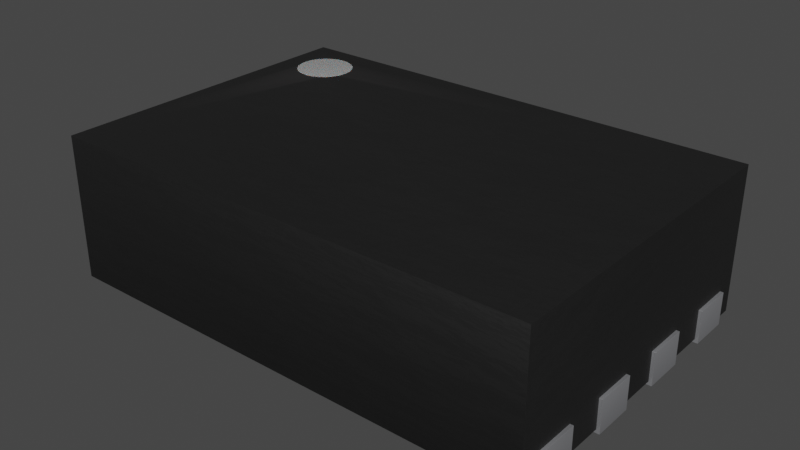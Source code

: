 # Source: DFN-8-1EP_3x2mm_P0.5mm_EP1.36x1.46mm.blend  (saved by Blender 3.2.14; exported with 4.5.12 LTS)
import bpy
from mathutils import Matrix  # noqa: F401  (used for matrix-valued properties, if any)

bpy.ops.wm.read_factory_settings(use_empty=True)
scene = bpy.context.scene
scene.name = 'Scene'

# ---- collections
col_collection = bpy.data.collections.new('Collection'); scene.collection.children.link(col_collection)

# ---- materials (node trees are filled in below, after node groups)
mat_metal_pins = bpy.data.materials.new('metal_pins')
mat_metal_pins.use_transparent_shadow = False
mat_metal_pins.preview_render_type = 'CUBE'
mat_white_markings = bpy.data.materials.new('white_markings')
mat_white_markings.use_transparent_shadow = False
mat_white_markings.preview_render_type = 'FLAT'
mat_plastic_chip_detailed = bpy.data.materials.new('plastic_chip_detailed')
mat_plastic_chip_detailed.use_transparent_shadow = False
mat_plastic_chip_detailed.preview_render_type = 'CUBE'

# ---- node groups
ng_auto_smooth = bpy.data.node_groups.new('Auto Smooth', 'GeometryNodeTree')
_s = ng_auto_smooth.interface.new_socket(name='Geometry', in_out='OUTPUT', socket_type='NodeSocketGeometry')
_s = ng_auto_smooth.interface.new_socket(name='Geometry', in_out='INPUT', socket_type='NodeSocketGeometry')
_s = ng_auto_smooth.interface.new_socket(name='Angle', in_out='INPUT', socket_type='NodeSocketFloat')
_s.subtype = 'ANGLE'
_s.min_value = 0.0
_s.max_value = 3.142
ng_auto_smooth.is_modifier = True
_N = ng_auto_smooth.nodes; _L = ng_auto_smooth.links
n0 = _N.new('NodeGroupOutput'); n0.name = 'Group Output'; n0.location = (480, -100)
n1 = _N.new('NodeGroupInput'); n1.name = 'Group Input'; n1.location = (-420, -300)
n2 = _N.new('NodeGroupInput'); n2.name = 'Group Input.001'; n2.location = (-60, -100)
n3 = _N.new('GeometryNodeSetShadeSmooth'); n3.name = 'Set Shade Smooth'; n3.location = (120, -100)
n3.domain = 'EDGE'
n4 = _N.new('GeometryNodeSetShadeSmooth'); n4.name = 'Set Shade Smooth.001'; n4.location = (300, -100)
n5 = _N.new('GeometryNodeInputMeshEdgeAngle'); n5.name = 'Edge Angle'; n5.location = (-420, -220)
n6 = _N.new('GeometryNodeInputEdgeSmooth'); n6.name = 'Is Edge Smooth'; n6.location = (-60, -160)
n7 = _N.new('GeometryNodeInputShadeSmooth'); n7.name = 'Is Face Smooth'; n7.location = (-240, -340)
n8 = _N.new('FunctionNodeBooleanMath'); n8.name = 'Boolean Math'; n8.location = (-60, -220)
n9 = _N.new('FunctionNodeCompare'); n9.name = 'Compare'; n9.location = (-240, -180)
n9.operation = 'LESS_EQUAL'
_L.new(n5.outputs[0], n9.inputs[0])
_L.new(n4.outputs[0], n0.inputs[0])
_L.new(n1.outputs[1], n9.inputs[1])
_L.new(n9.outputs[0], n8.inputs[0])
_L.new(n7.outputs[0], n8.inputs[1])
_L.new(n2.outputs[0], n3.inputs[0])
_L.new(n6.outputs[0], n3.inputs[1])
_L.new(n3.outputs[0], n4.inputs[0])
_L.new(n8.outputs[0], n3.inputs[2])
n0.is_active_output = True

# ---- material node trees
mat_metal_pins.use_nodes = True; mat_metal_pins.node_tree.nodes.clear()
_N = mat_metal_pins.node_tree.nodes; _L = mat_metal_pins.node_tree.links
n0 = _N.new('ShaderNodeMapping'); n0.name = 'Mapping'; n0.location = (-1447, -91)
n0.inputs[3].default_value = (4.8, 1.2, 1.1)
n1 = _N.new('ShaderNodeBsdfPrincipled'); n1.name = 'Principled BSDF'; n1.location = (-560, 254)
n1.distribution = 'GGX'
n1.subsurface_method = 'BURLEY'
n1.inputs[1].default_value = 0.7818
n1.inputs[2].default_value = 0.2886
n1.inputs[3].default_value = 1.45
n1.inputs[13].default_value = 0.0
n1.inputs[27].default_value = (0.0, 0.0, 0.0, 1.0)
n1.inputs[28].default_value = 1.0
n2 = _N.new('ShaderNodeOutputMaterial'); n2.name = 'Material Output.002'; n2.location = (-205, 253)
n2.width = 213
n3 = _N.new('ShaderNodeTexNoise'); n3.name = 'Noise Texture.002'; n3.location = (-1228, -73)
n3.inputs[2].default_value = 0.1
n3.inputs[3].default_value = 7.0
n3.inputs[4].default_value = 0.6
n3.inputs[8].default_value = 0.4
n4 = _N.new('ShaderNodeTexCoord'); n4.name = 'Texture Coordinate'; n4.location = (-1636, -116)
n5 = _N.new('ShaderNodeMix'); n5.name = 'Mix.001'; n5.location = (-921, 45)
n5.data_type = 'RGBA'
n5.inputs[6].default_value = (0.9398, 0.9547, 1.0, 1.0)
n5.inputs[7].default_value = (0.13, 0.1259, 0.1359, 1.0)
n6 = _N.new('ShaderNodeBump'); n6.name = 'Bump.001'; n6.location = (-1001, -227)
n6.inputs[0].default_value = 0.05
n6.inputs[1].default_value = 0.01
n6.inputs[2].default_value = 1.0
_L.new(n1.outputs[0], n2.inputs[0])
_L.new(n3.outputs[0], n6.inputs[3])
_L.new(n0.outputs[0], n3.inputs[0])
_L.new(n3.outputs[0], n5.inputs[0])
_L.new(n4.outputs[3], n0.inputs[0])
_L.new(n5.outputs[2], n1.inputs[0])
_L.new(n6.outputs[0], n1.inputs[5])
n2.is_active_output = True
mat_white_markings.use_nodes = True; mat_white_markings.node_tree.nodes.clear()
_N = mat_white_markings.node_tree.nodes; _L = mat_white_markings.node_tree.links
n0 = _N.new('ShaderNodeOutputMaterial'); n0.name = 'Material Output'; n0.location = (300, 300)
n1 = _N.new('ShaderNodeBsdfPrincipled'); n1.name = 'Principled BSDF'; n1.location = (-34, 272)
n1.distribution = 'GGX'
n1.subsurface_method = 'BURLEY'
n1.inputs[1].default_value = 0.02
n1.inputs[2].default_value = 0.4636
n1.inputs[3].default_value = 1.4
n1.inputs[8].default_value = 1.0
n1.inputs[10].default_value = 0.3682
n1.inputs[13].default_value = 0.6591
n1.inputs[18].default_value = 0.2318
n1.inputs[20].default_value = 0.6709
n1.inputs[24].default_value = 0.1191
n1.inputs[27].default_value = (0.0, 0.0, 0.0, 1.0)
n1.inputs[28].default_value = 1.0
n2 = _N.new('ShaderNodeMapping'); n2.name = 'Mapping'; n2.location = (-1010, 265)
n2.inputs[3].default_value = (3.0, 1.0, 1.0)
n3 = _N.new('ShaderNodeTexCoord'); n3.name = 'Texture Coordinate'; n3.location = (-1250, 180)
n4 = _N.new('ShaderNodeBump'); n4.name = 'Bump'; n4.location = (-376, -99)
n4.inputs[0].default_value = 0.05
n4.inputs[1].default_value = 1.0
n4.inputs[2].default_value = 1.0
n5 = _N.new('ShaderNodeTexNoise'); n5.name = 'Noise Texture'; n5.location = (-662, 176)
n5.inputs[2].default_value = 88.0
n5.inputs[3].default_value = 10.8
n5.inputs[4].default_value = 0.9167
n5.inputs[8].default_value = 1.6
n6 = _N.new('ShaderNodeValToRGB'); n6.name = 'ColorRamp'; n6.location = (-354, 186)
while len(n6.color_ramp.elements) > 1: n6.color_ramp.elements.remove(n6.color_ramp.elements[-1])
n6.color_ramp.elements[0].position = 0.0; n6.color_ramp.elements[0].color = (0.2596, 0.2596, 0.2596, 1.0)
_e = n6.color_ramp.elements.new(1.0); _e.color = (0.6303, 0.6303, 0.6303, 1.0)
n7 = _N.new('ShaderNodeMix'); n7.name = 'Mix'; n7.location = (-204, 152)
n7.data_type = 'RGBA'
n7.inputs[0].default_value = 0.3682
n7.inputs[7].default_value = (0.2525, 0.2525, 0.2525, 1.0)
_L.new(n5.outputs[0], n6.inputs[0])
_L.new(n1.outputs[0], n0.inputs[0])
_L.new(n3.outputs[2], n2.inputs[0])
_L.new(n2.outputs[0], n5.inputs[0])
_L.new(n5.outputs[0], n4.inputs[3])
_L.new(n4.outputs[0], n1.inputs[5])
_L.new(n6.outputs[0], n7.inputs[6])
_L.new(n7.outputs[2], n1.inputs[0])
n0.is_active_output = True
mat_plastic_chip_detailed.use_nodes = True; mat_plastic_chip_detailed.node_tree.nodes.clear()
_N = mat_plastic_chip_detailed.node_tree.nodes; _L = mat_plastic_chip_detailed.node_tree.links
n0 = _N.new('ShaderNodeTexVoronoi'); n0.name = 'Voronoi Texture'; n0.location = (-17912, 1250)
n1 = _N.new('ShaderNodeOutputMaterial'); n1.name = 'Material Output'; n1.location = (1872, 639)
n2 = _N.new('ShaderNodeNewGeometry'); n2.name = 'Geometry'; n2.location = (961, 1090)
n3 = _N.new('ShaderNodeValToRGB'); n3.name = 'ColorRamp.007'; n3.location = (1181, 773)
while len(n3.color_ramp.elements) > 1: n3.color_ramp.elements.remove(n3.color_ramp.elements[-1])
n3.color_ramp.elements[0].position = 0.3182; n3.color_ramp.elements[0].color = (0.5119, 0.5119, 0.5119, 1.0)
_e = n3.color_ramp.elements.new(0.75); _e.color = (1.0, 0.8921, 0.9277, 1.0)
n4 = _N.new('ShaderNodeTexCoord'); n4.name = 'Texture Coordinate.001'; n4.location = (351, 244)
n5 = _N.new('ShaderNodeBump'); n5.name = 'Bump.001'; n5.location = (1139, 402)
n5.inputs[0].default_value = 0.04
n5.inputs[1].default_value = 1.0
n5.inputs[2].default_value = 1.0
n6 = _N.new('ShaderNodeBsdfPrincipled'); n6.name = 'Principled BSDF'; n6.location = (1501, 615)
n6.distribution = 'GGX'
n6.subsurface_method = 'BURLEY'
n6.inputs[3].default_value = 1.45
n6.inputs[27].default_value = (0.0, 0.0, 0.0, 1.0)
n6.inputs[28].default_value = 1.0
n7 = _N.new('ShaderNodeValToRGB'); n7.name = 'ColorRamp.006'; n7.location = (1181, 1056)
while len(n7.color_ramp.elements) > 1: n7.color_ramp.elements.remove(n7.color_ramp.elements[-1])
n7.color_ramp.elements[0].position = 0.5023; n7.color_ramp.elements[0].color = (0.006974, 0.006974, 0.006974, 1.0)
_e = n7.color_ramp.elements.new(0.5523); _e.color = (0.06171, 0.05594, 0.05776, 1.0)
n8 = _N.new('ShaderNodeTexNoise'); n8.name = 'Noise Texture.002'; n8.location = (690, 352)
n8.inputs[3].default_value = 8.0
n9 = _N.new('ShaderNodeBump'); n9.name = 'Bump'; n9.location = (843, 652)
n9.inputs[0].default_value = 0.1
n9.inputs[1].default_value = 1.0
n9.inputs[2].default_value = 1.0
_L.new(n2.outputs[7], n7.inputs[0])
_L.new(n7.outputs[0], n6.inputs[0])
_L.new(n2.outputs[7], n3.inputs[0])
_L.new(n3.outputs[0], n6.inputs[2])
_L.new(n8.outputs[0], n5.inputs[3])
_L.new(n9.outputs[0], n5.inputs[4])
_L.new(n5.outputs[0], n6.inputs[5])
_L.new(n6.outputs[0], n1.inputs[0])
_L.new(n4.outputs[2], n8.inputs[0])
n1.is_active_output = True

# ---- world
world_world = bpy.data.worlds.new('World'); scene.world = world_world
world_world.use_nodes = True; world_world.node_tree.nodes.clear()
_N = world_world.node_tree.nodes; _L = world_world.node_tree.links
n0 = _N.new('ShaderNodeOutputWorld'); n0.name = 'World Output'; n0.location = (300, 300)
n1 = _N.new('ShaderNodeBackground'); n1.name = 'Background'; n1.location = (10, 300)
n1.inputs[0].default_value = (0.05088, 0.05088, 0.05088, 1.0)
_L.new(n1.outputs[0], n0.inputs[0])
n0.is_active_output = True
world_world.color = (0.05088, 0.05088, 0.05088)
world_world.use_sun_shadow = False
world_world.sun_shadow_jitter_overblur = 0.0

# ---- meshes
me_shape_9_indexedfaceset = bpy.data.meshes.new('SHAPE_9_IndexedFaceSet')
me_shape_9_indexedfaceset.from_pydata([(0.7592, -0.6935, -0.05), (-1.258, 0.5458, 0.851), (-1.213, 0.5518, 0.851), (-1.089, 0.6755, 0.851), (-1.171, 0.8724, 0.851), (-1.171, 0.5692, 0.85), (-1.083, 0.7208, 0.85), (-1.171, 0.8724, 0.85), (1.172, -0.856, -0.03), (1.447, -0.981, -0.03), (-1.553, -0.856, -0.03), (-1.246, -0.8518, -0.03), (-1.19, -0.8194, -0.03), (-1.158, -0.7634, -0.03), (-1.158, -0.6987, -0.03), (-1.17, -0.6685, -0.03), (-1.19, -0.6426, -0.03), (-1.246, -0.6103, -0.03), (-1.278, -0.606, -0.03), (-1.553, -0.606, -0.03), (-1.553, -0.356, -0.03), (-1.278, -0.356, -0.03), (-1.246, -0.3518, -0.03), (-1.216, -0.3393, -0.03), (-1.19, -0.3194, -0.03), (-1.17, -0.2935, -0.03), (-1.17, -0.1685, -0.03), (-1.19, -0.1426, -0.03), (-1.216, -0.1228, -0.03), (-1.278, -0.106, -0.03), (-1.246, 0.1482, -0.03), (-1.216, 0.1607, -0.03), (-1.19, 0.1806, -0.03), (-1.17, 0.2065, -0.03), (-1.153, 0.269, -0.03), (-1.17, 0.3315, -0.03), (-1.19, 0.3574, -0.03), (-1.216, 0.3772, -0.03), (-1.553, 0.644, -0.03), (-1.246, 0.6482, -0.03), (-1.19, 0.6806, -0.03), (-1.17, 0.7065, -0.03), (-1.158, 0.7366, -0.03), (-1.17, 0.8315, -0.03), (1.447, 1.019, -0.03), (1.172, 0.894, -0.03), (1.083, 0.6806, -0.03), (1.063, 0.7065, -0.03), (1.051, 0.7366, -0.03), (1.051, 0.8013, -0.03), (1.063, 0.8315, -0.03), (1.447, 0.644, -0.03), (1.447, 0.394, -0.03), (1.139, 0.1482, -0.03), (1.109, 0.1607, -0.03), (1.063, 0.2065, -0.03), (1.063, 0.3315, -0.03), (1.083, 0.3574, -0.03), (1.109, 0.3772, -0.03), (1.447, 0.144, -0.03), (1.083, -0.3194, -0.03), (1.063, -0.2935, -0.03), (1.063, -0.1685, -0.03), (1.083, -0.8194, -0.03), (1.051, -0.7634, -0.03), (1.047, -0.731, -0.03), (1.063, -0.6685, -0.03), (1.083, -0.6426, -0.03), (0.7592, -0.6935, -0.03), (-0.8658, -0.6935, -0.03), (-1.553, -0.106, 0.15), (-1.553, -0.106, -0.03), (-1.553, 0.144, 0.15), (-1.553, 0.394, -0.03), (-1.553, 0.644, 0.15), (-1.553, 0.894, 0.15), (-1.553, 1.019, 0.85), (-1.258, 0.5458, 0.85), (-1.213, 0.5518, 0.85), (-1.134, 0.5971, 0.85), (-1.107, 0.6333, 0.85), (-1.089, 0.6755, 0.85), (-1.089, 0.7661, 0.85), (-1.107, 0.8083, 0.85), (-1.134, 0.8446, 0.85), (-1.213, 0.8899, 0.85), (-1.303, 0.8899, 0.85), (-1.41, 0.8083, 0.85), (-1.427, 0.7661, 0.85), (-1.433, 0.7208, 0.85), (-1.382, 0.5971, 0.85), (-1.346, 0.5692, 0.85), (-1.553, 1.019, -0.03), (1.447, 1.019, 0.85), (1.447, -0.981, 0.85), (1.447, 0.894, 0.15), (1.447, 0.394, 0.15), (1.447, -0.106, -0.03), (1.447, -0.606, -0.03), (1.447, -0.856, -0.03), (-1.553, -0.981, -0.03), (-1.553, -0.981, 0.85), (0.7592, 0.7315, -0.03), (-0.8658, 0.7315, -0.05), (-0.8658, 0.7315, -0.03), (-0.8658, -0.6935, -0.05), (0.7592, 0.7315, -0.05), (-1.258, 0.8959, 0.851), (-1.41, 0.6333, 0.851), (-1.382, 0.5971, 0.851), (-1.346, 0.5692, 0.851), (-1.303, 0.5518, 0.851), (-1.258, 0.8959, 0.85), (-1.346, 0.8724, 0.85), (-1.382, 0.8446, 0.85), (-1.427, 0.6755, 0.85), (-1.41, 0.6333, 0.85), (-1.303, 0.5518, 0.85), (-1.303, 0.8899, 0.851), (-1.346, 0.8724, 0.851), (-1.382, 0.8446, 0.851), (-1.41, 0.8083, 0.851), (-1.427, 0.7661, 0.851), (-1.433, 0.7208, 0.851), (-1.427, 0.6755, 0.851), (-1.171, 0.5692, 0.851), (-1.134, 0.5971, 0.851), (-1.107, 0.6333, 0.851), (-1.083, 0.7208, 0.851), (-1.089, 0.7661, 0.851), (-1.107, 0.8083, 0.851), (-1.134, 0.8446, 0.851), (-1.213, 0.8899, 0.851), (-1.573, 0.894, 0.15), (-1.573, 0.644, 0.15), (-1.553, 0.894, -0.03), (-1.278, 0.894, -0.05), (-1.278, 0.894, -0.03), (-1.278, 0.644, -0.03), (-1.216, 0.6607, -0.03), (-1.153, 0.769, -0.03), (-1.158, 0.8013, -0.03), (-1.19, 0.8574, -0.03), (-1.216, 0.8772, -0.03), (-1.246, 0.8897, -0.03), (-1.278, 0.644, -0.05), (-1.158, 0.8013, -0.05), (-1.19, 0.6806, -0.05), (-1.246, 0.6482, -0.05), (-1.573, 0.644, -0.05), (-1.573, 0.894, -0.05), (-1.246, 0.8897, -0.05), (-1.216, 0.8772, -0.05), (-1.19, 0.8574, -0.05), (-1.17, 0.8315, -0.05), (-1.153, 0.769, -0.05), (-1.158, 0.7366, -0.05), (-1.17, 0.7065, -0.05), (-1.216, 0.6607, -0.05), (-1.573, 0.394, 0.15), (-1.553, 0.394, 0.15), (-1.573, 0.394, -0.05), (-1.278, 0.394, -0.05), (-1.278, 0.394, -0.03), (-1.278, 0.144, -0.03), (-1.158, 0.2366, -0.03), (-1.158, 0.3013, -0.03), (-1.246, 0.3897, -0.03), (-1.246, 0.3897, -0.05), (-1.216, 0.3772, -0.05), (-1.17, 0.3315, -0.05), (-1.158, 0.3013, -0.05), (-1.158, 0.2366, -0.05), (-1.19, 0.1806, -0.05), (-1.573, 0.144, -0.05), (-1.573, 0.144, 0.15), (-1.553, 0.144, -0.03), (-1.19, 0.3574, -0.05), (-1.153, 0.269, -0.05), (-1.17, 0.2065, -0.05), (-1.216, 0.1607, -0.05), (-1.246, 0.1482, -0.05), (-1.278, 0.144, -0.05), (-1.553, -0.356, 0.15), (-1.573, -0.356, 0.15), (-1.573, -0.106, 0.15), (-1.573, -0.106, -0.05), (-1.158, -0.2634, -0.03), (-1.153, -0.231, -0.03), (-1.158, -0.1987, -0.03), (-1.246, -0.1103, -0.03), (-1.246, -0.1103, -0.05), (-1.19, -0.1426, -0.05), (-1.158, -0.1987, -0.05), (-1.158, -0.2634, -0.05), (-1.17, -0.2935, -0.05), (-1.19, -0.3194, -0.05), (-1.216, -0.3393, -0.05), (-1.278, -0.356, -0.05), (-1.573, -0.356, -0.05), (-1.278, -0.106, -0.05), (-1.216, -0.1228, -0.05), (-1.17, -0.1685, -0.05), (-1.153, -0.231, -0.05), (-1.246, -0.3518, -0.05), (-1.553, -0.606, 0.15), (-1.573, -0.856, 0.15), (-1.573, -0.606, 0.15), (-1.573, -0.606, -0.05), (-1.278, -0.856, -0.03), (-1.216, -0.8393, -0.03), (-1.17, -0.7935, -0.03), (-1.153, -0.731, -0.03), (-1.216, -0.6228, -0.03), (-1.278, -0.606, -0.05), (-1.246, -0.6103, -0.05), (-1.19, -0.6426, -0.05), (-1.158, -0.6987, -0.05), (-1.153, -0.731, -0.05), (-1.19, -0.8194, -0.05), (-1.216, -0.8393, -0.05), (-1.246, -0.8518, -0.05), (-1.278, -0.856, -0.05), (-1.553, -0.856, 0.15), (-1.573, -0.856, -0.05), (-1.216, -0.6228, -0.05), (-1.17, -0.6685, -0.05), (-1.158, -0.7634, -0.05), (-1.17, -0.7935, -0.05), (1.467, 0.894, 0.15), (1.447, 0.644, 0.15), (1.172, 0.644, -0.03), (1.172, 0.644, -0.05), (1.467, 0.644, -0.05), (1.467, 0.644, 0.15), (1.139, 0.6482, -0.03), (1.109, 0.6607, -0.03), (1.047, 0.769, -0.03), (1.083, 0.8574, -0.03), (1.109, 0.8772, -0.03), (1.139, 0.8897, -0.03), (1.139, 0.8897, -0.05), (1.109, 0.8772, -0.05), (1.051, 0.8013, -0.05), (1.047, 0.769, -0.05), (1.051, 0.7366, -0.05), (1.083, 0.6806, -0.05), (1.109, 0.6607, -0.05), (1.139, 0.6482, -0.05), (1.447, 0.894, -0.03), (1.467, 0.894, -0.05), (1.172, 0.894, -0.05), (1.083, 0.8574, -0.05), (1.063, 0.8315, -0.05), (1.063, 0.7065, -0.05), (1.467, 0.144, 0.15), (1.467, 0.394, 0.15), (1.447, 0.144, 0.15), (1.467, 0.144, -0.05), (1.172, 0.144, -0.05), (1.172, 0.144, -0.03), (1.083, 0.1806, -0.03), (1.051, 0.2366, -0.03), (1.047, 0.269, -0.03), (1.051, 0.3013, -0.03), (1.139, 0.3897, -0.03), (1.172, 0.394, -0.05), (1.109, 0.3772, -0.05), (1.083, 0.3574, -0.05), (1.063, 0.3315, -0.05), (1.051, 0.3013, -0.05), (1.047, 0.269, -0.05), (1.051, 0.2366, -0.05), (1.063, 0.2065, -0.05), (1.109, 0.1607, -0.05), (1.172, 0.394, -0.03), (1.467, 0.394, -0.05), (1.139, 0.3897, -0.05), (1.083, 0.1806, -0.05), (1.139, 0.1482, -0.05), (1.467, -0.356, 0.15), (1.467, -0.106, 0.15), (1.447, -0.356, 0.15), (1.447, -0.106, 0.15), (1.467, -0.356, -0.05), (1.447, -0.356, -0.03), (1.172, -0.356, -0.05), (1.172, -0.356, -0.03), (1.139, -0.3518, -0.03), (1.109, -0.3393, -0.03), (1.051, -0.2634, -0.03), (1.047, -0.231, -0.03), (1.051, -0.1987, -0.03), (1.083, -0.1426, -0.03), (1.109, -0.1228, -0.03), (1.139, -0.1103, -0.03), (1.139, -0.1103, -0.05), (1.063, -0.1685, -0.05), (1.047, -0.231, -0.05), (1.051, -0.2634, -0.05), (1.063, -0.2935, -0.05), (1.172, -0.106, -0.05), (1.172, -0.106, -0.03), (1.467, -0.106, -0.05), (1.109, -0.1228, -0.05), (1.083, -0.1426, -0.05), (1.051, -0.1987, -0.05), (1.083, -0.3194, -0.05), (1.109, -0.3393, -0.05), (1.139, -0.3518, -0.05), (1.467, -0.856, 0.15), (1.447, -0.856, 0.15), (1.447, -0.606, 0.15), (1.467, -0.606, 0.15), (1.467, -0.606, -0.05), (1.467, -0.856, -0.05), (1.172, -0.856, -0.05), (1.139, -0.8518, -0.03), (1.109, -0.8393, -0.03), (1.063, -0.7935, -0.03), (1.051, -0.6987, -0.03), (1.109, -0.6228, -0.03), (1.139, -0.6103, -0.03), (1.172, -0.606, -0.03), (1.051, -0.6987, -0.05), (1.047, -0.731, -0.05), (1.051, -0.7634, -0.05), (1.063, -0.7935, -0.05), (1.109, -0.8393, -0.05), (1.172, -0.606, -0.05), (1.139, -0.6103, -0.05), (1.109, -0.6228, -0.05), (1.083, -0.6426, -0.05), (1.063, -0.6685, -0.05), (1.083, -0.8194, -0.05), (1.139, -0.8518, -0.05)], [], [(0, 105, 69), (0, 69, 68), (85, 132, 107), (85, 107, 112), (7, 4, 132), (7, 132, 85), (84, 131, 4), (84, 4, 7), (83, 130, 131), (83, 131, 84), (82, 129, 130), (82, 130, 83), (6, 128, 129), (6, 129, 82), (81, 3, 128), (81, 128, 6), (80, 127, 3), (80, 3, 81), (79, 126, 127), (79, 127, 80), (5, 125, 126), (5, 126, 79), (78, 2, 125), (78, 125, 5), (77, 1, 2), (77, 2, 78), (209, 10, 100), (11, 209, 100), (21, 19, 18), (21, 20, 19), (22, 18, 17), (22, 21, 18), (69, 12, 210), (69, 211, 12), (69, 13, 211), (69, 212, 13), (69, 14, 212), (69, 15, 14), (69, 16, 15), (23, 17, 213), (23, 22, 17), (24, 213, 16), (24, 16, 69), (24, 23, 213), (25, 24, 69), (187, 25, 69), (188, 187, 69), (189, 188, 69), (164, 71, 29), (164, 176, 71), (30, 29, 190), (30, 164, 29), (31, 190, 28), (31, 30, 190), (32, 28, 27), (32, 31, 28), (33, 32, 27), (33, 27, 26), (165, 33, 26), (165, 26, 189), (138, 73, 163), (138, 38, 73), (39, 138, 163), (39, 163, 167), (139, 39, 167), (139, 167, 37), (40, 139, 37), (40, 37, 36), (137, 92, 135), (144, 92, 137), (104, 165, 189), (104, 40, 36), (104, 34, 165), (104, 166, 34), (104, 35, 166), (104, 36, 35), (104, 41, 40), (104, 42, 41), (104, 140, 42), (104, 141, 140), (104, 43, 141), (104, 142, 43), (104, 143, 142), (104, 189, 69), (319, 68, 63), (318, 68, 69), (318, 69, 210), (318, 63, 68), (317, 210, 11), (317, 318, 210), (64, 68, 319), (65, 68, 64), (320, 68, 65), (66, 68, 320), (67, 68, 66), (9, 8, 317), (9, 11, 100), (9, 317, 11), (99, 8, 9), (60, 68, 67), (61, 68, 60), (289, 67, 321), (289, 60, 67), (290, 68, 61), (288, 321, 322), (288, 289, 321), (287, 322, 323), (287, 288, 322), (291, 68, 290), (292, 68, 291), (285, 287, 323), (285, 323, 98), (261, 62, 293), (54, 293, 294), (54, 261, 293), (55, 62, 261), (53, 294, 295), (53, 54, 294), (262, 292, 62), (262, 62, 55), (260, 295, 302), (260, 53, 295), (102, 292, 262), (102, 68, 292), (102, 262, 263), (102, 263, 264), (102, 264, 56), (102, 56, 57), (59, 260, 302), (59, 302, 97), (46, 102, 57), (236, 46, 57), (236, 57, 58), (47, 102, 46), (235, 236, 58), (235, 58, 265), (48, 102, 47), (231, 235, 265), (231, 265, 275), (237, 102, 48), (49, 102, 237), (50, 102, 49), (238, 102, 50), (239, 104, 102), (239, 143, 104), (239, 102, 238), (240, 92, 144), (240, 144, 143), (240, 143, 239), (51, 231, 275), (51, 275, 52), (44, 45, 249), (44, 92, 240), (44, 240, 45), (92, 76, 75), (135, 92, 75), (74, 75, 76), (160, 74, 76), (73, 38, 74), (73, 74, 160), (72, 160, 76), (101, 70, 72), (101, 72, 76), (71, 176, 72), (71, 72, 70), (183, 70, 101), (205, 183, 101), (19, 20, 183), (19, 183, 205), (223, 205, 101), (100, 10, 223), (100, 223, 101), (91, 101, 90), (116, 90, 101), (115, 116, 101), (117, 101, 91), (77, 101, 117), (78, 101, 77), (5, 101, 78), (79, 101, 5), (76, 114, 87), (76, 87, 88), (76, 88, 89), (76, 89, 115), (76, 115, 101), (113, 114, 76), (86, 113, 76), (112, 86, 76), (85, 112, 76), (94, 79, 80), (94, 101, 79), (93, 80, 81), (93, 81, 6), (93, 6, 82), (93, 82, 83), (93, 83, 84), (93, 84, 7), (93, 7, 85), (93, 94, 80), (93, 85, 76), (92, 44, 93), (92, 93, 76), (9, 94, 311), (99, 9, 311), (312, 311, 94), (282, 312, 94), (285, 98, 312), (285, 312, 282), (283, 282, 94), (93, 257, 283), (93, 283, 94), (59, 97, 283), (59, 283, 257), (96, 257, 93), (230, 52, 96), (230, 96, 93), (51, 52, 230), (95, 230, 93), (44, 249, 95), (44, 95, 93), (9, 100, 101), (9, 101, 94), (106, 0, 68), (106, 68, 102), (105, 103, 104), (105, 104, 69), (103, 106, 102), (103, 102, 104), (0, 103, 105), (0, 106, 103), (117, 1, 77), (117, 111, 1), (91, 110, 111), (91, 111, 117), (90, 109, 110), (90, 110, 91), (116, 108, 109), (116, 109, 90), (115, 124, 108), (115, 108, 116), (89, 123, 124), (89, 124, 115), (88, 122, 123), (88, 123, 89), (87, 121, 122), (87, 122, 88), (114, 120, 121), (114, 121, 87), (113, 119, 120), (113, 120, 114), (86, 118, 119), (86, 119, 113), (112, 107, 118), (112, 118, 86), (126, 118, 107), (126, 119, 118), (126, 120, 119), (126, 121, 120), (126, 122, 121), (126, 123, 122), (126, 124, 123), (126, 108, 124), (126, 109, 108), (126, 110, 109), (126, 111, 110), (126, 1, 111), (126, 2, 1), (126, 125, 2), (126, 3, 127), (126, 128, 3), (126, 129, 128), (126, 130, 129), (126, 131, 130), (126, 4, 131), (126, 132, 4), (126, 107, 132), (75, 134, 133), (75, 74, 134), (149, 150, 133), (149, 133, 134), (135, 75, 133), (135, 136, 137), (150, 135, 133), (150, 136, 135), (39, 145, 138), (39, 148, 145), (139, 158, 148), (139, 148, 39), (40, 147, 158), (40, 158, 139), (41, 157, 147), (41, 147, 40), (42, 156, 157), (42, 157, 41), (140, 155, 156), (140, 156, 42), (141, 146, 155), (141, 155, 140), (43, 154, 146), (43, 146, 141), (142, 153, 154), (142, 154, 43), (143, 152, 153), (143, 153, 142), (144, 151, 152), (144, 152, 143), (137, 136, 151), (137, 151, 144), (38, 134, 74), (149, 134, 38), (145, 38, 138), (145, 149, 38), (136, 150, 149), (136, 149, 145), (153, 151, 136), (153, 152, 151), (153, 146, 154), (153, 155, 146), (153, 156, 155), (153, 157, 156), (153, 147, 157), (153, 158, 147), (153, 148, 158), (153, 145, 148), (153, 136, 145), (160, 175, 159), (160, 72, 175), (174, 161, 159), (174, 159, 175), (73, 160, 159), (73, 162, 163), (161, 73, 159), (161, 162, 73), (30, 182, 164), (30, 181, 182), (31, 180, 181), (31, 181, 30), (32, 173, 180), (32, 180, 31), (33, 179, 173), (33, 173, 32), (165, 172, 179), (165, 179, 33), (34, 178, 172), (34, 172, 165), (166, 171, 178), (166, 178, 34), (35, 170, 171), (35, 171, 166), (36, 177, 170), (36, 170, 35), (37, 169, 177), (37, 177, 36), (167, 168, 169), (167, 169, 37), (163, 162, 168), (163, 168, 167), (176, 175, 72), (174, 175, 176), (182, 176, 164), (182, 174, 176), (162, 161, 174), (162, 174, 182), (177, 168, 162), (177, 169, 168), (177, 171, 170), (177, 178, 171), (177, 172, 178), (177, 179, 172), (177, 173, 179), (177, 180, 173), (177, 181, 180), (177, 182, 181), (177, 162, 182), (70, 184, 185), (70, 183, 184), (199, 186, 185), (199, 185, 184), (71, 70, 185), (71, 200, 29), (186, 71, 185), (186, 200, 71), (22, 198, 21), (22, 204, 198), (23, 197, 204), (23, 204, 22), (24, 196, 197), (24, 197, 23), (25, 195, 196), (25, 196, 24), (187, 194, 195), (187, 195, 25), (188, 203, 194), (188, 194, 187), (189, 193, 203), (189, 203, 188), (26, 202, 193), (26, 193, 189), (27, 192, 202), (27, 202, 26), (28, 201, 192), (28, 192, 27), (190, 191, 201), (190, 201, 28), (29, 200, 191), (29, 191, 190), (20, 184, 183), (199, 184, 20), (198, 20, 21), (198, 199, 20), (200, 186, 199), (200, 199, 198), (192, 191, 200), (192, 201, 191), (192, 193, 202), (192, 203, 193), (192, 194, 203), (192, 195, 194), (192, 196, 195), (192, 197, 196), (192, 204, 197), (192, 198, 204), (192, 200, 198), (205, 206, 207), (205, 223, 206), (224, 208, 207), (224, 207, 206), (19, 205, 207), (19, 214, 18), (208, 19, 207), (208, 214, 19), (11, 222, 209), (11, 221, 222), (210, 220, 221), (210, 221, 11), (12, 219, 220), (12, 220, 210), (211, 228, 219), (211, 219, 12), (13, 227, 228), (13, 228, 211), (212, 218, 227), (212, 227, 13), (14, 217, 218), (14, 218, 212), (15, 226, 217), (15, 217, 14), (16, 216, 226), (16, 226, 15), (213, 225, 216), (213, 216, 16), (17, 215, 225), (17, 225, 213), (18, 214, 215), (18, 215, 17), (10, 206, 223), (224, 206, 10), (222, 10, 209), (222, 224, 10), (214, 208, 224), (214, 224, 222), (216, 215, 214), (216, 225, 215), (216, 217, 226), (216, 218, 217), (216, 227, 218), (216, 228, 227), (216, 219, 228), (216, 220, 219), (216, 221, 220), (216, 222, 221), (216, 214, 222), (229, 234, 230), (229, 230, 95), (233, 234, 229), (233, 229, 250), (51, 230, 234), (233, 51, 234), (232, 231, 51), (232, 51, 233), (240, 251, 45), (240, 241, 251), (239, 242, 241), (239, 241, 240), (238, 252, 242), (238, 242, 239), (50, 253, 252), (50, 252, 238), (49, 243, 253), (49, 253, 50), (237, 244, 243), (237, 243, 49), (48, 245, 244), (48, 244, 237), (47, 254, 245), (47, 245, 48), (46, 246, 254), (46, 254, 47), (236, 247, 246), (236, 246, 46), (235, 248, 247), (235, 247, 236), (231, 232, 248), (231, 248, 235), (249, 45, 251), (249, 229, 95), (250, 229, 249), (250, 249, 251), (251, 241, 242), (251, 242, 252), (251, 252, 253), (251, 253, 243), (251, 243, 244), (251, 244, 245), (251, 245, 254), (251, 254, 246), (251, 246, 247), (251, 247, 248), (251, 248, 232), (250, 232, 233), (250, 251, 232), (256, 255, 257), (256, 257, 96), (258, 255, 256), (258, 256, 276), (59, 257, 255), (258, 59, 255), (259, 260, 59), (259, 59, 258), (265, 266, 275), (265, 277, 266), (58, 267, 277), (58, 277, 265), (57, 268, 267), (57, 267, 58), (56, 269, 268), (56, 268, 57), (264, 270, 269), (264, 269, 56), (263, 271, 270), (263, 270, 264), (262, 272, 271), (262, 271, 263), (55, 273, 272), (55, 272, 262), (261, 278, 273), (261, 273, 55), (54, 274, 278), (54, 278, 261), (53, 279, 274), (53, 274, 54), (260, 259, 279), (260, 279, 53), (52, 275, 266), (52, 256, 96), (276, 256, 52), (276, 52, 266), (266, 277, 267), (266, 267, 268), (266, 268, 269), (266, 269, 270), (266, 270, 271), (266, 271, 272), (266, 272, 273), (266, 273, 278), (266, 278, 274), (266, 274, 279), (266, 279, 259), (276, 259, 258), (276, 266, 259), (281, 280, 282), (281, 282, 283), (284, 280, 281), (284, 281, 303), (285, 282, 280), (284, 285, 280), (286, 287, 285), (286, 285, 284), (295, 301, 302), (295, 296, 301), (294, 304, 296), (294, 296, 295), (293, 305, 304), (293, 304, 294), (62, 297, 305), (62, 305, 293), (292, 306, 297), (292, 297, 62), (291, 298, 306), (291, 306, 292), (290, 299, 298), (290, 298, 291), (61, 300, 299), (61, 299, 290), (60, 307, 300), (60, 300, 61), (289, 308, 307), (289, 307, 60), (288, 309, 308), (288, 308, 289), (287, 286, 309), (287, 309, 288), (97, 302, 301), (97, 281, 283), (303, 281, 97), (303, 97, 301), (301, 296, 304), (301, 304, 305), (301, 305, 297), (301, 297, 306), (301, 306, 298), (301, 298, 299), (301, 299, 300), (301, 300, 307), (301, 307, 308), (301, 308, 309), (301, 309, 286), (303, 286, 284), (303, 301, 286), (313, 310, 311), (313, 311, 312), (315, 310, 313), (315, 313, 314), (99, 311, 310), (315, 99, 310), (316, 8, 99), (316, 99, 315), (322, 329, 323), (322, 330, 329), (321, 331, 330), (321, 330, 322), (67, 332, 331), (67, 331, 321), (66, 333, 332), (66, 332, 67), (320, 324, 333), (320, 333, 66), (65, 325, 324), (65, 324, 320), (64, 326, 325), (64, 325, 65), (319, 327, 326), (319, 326, 64), (63, 334, 327), (63, 327, 319), (318, 328, 334), (318, 334, 63), (317, 335, 328), (317, 328, 318), (8, 316, 335), (8, 335, 317), (98, 323, 329), (98, 313, 312), (314, 313, 98), (314, 98, 329), (329, 330, 331), (329, 331, 332), (329, 332, 333), (329, 333, 324), (329, 324, 325), (329, 325, 326), (329, 326, 327), (329, 327, 334), (329, 334, 328), (329, 328, 335), (329, 335, 316), (314, 316, 315), (314, 329, 316)])
me_shape_9_indexedfaceset.polygons.foreach_set('use_smooth', [True] * 668)
me_shape_9_indexedfaceset.polygons.foreach_set('material_index', [0, 0, 1, 1, 1, 1, 1, 1, 1, 1, 1, 1, 1, 1, 1, 1, 1, 1, 1, 1, 1, 1, 1, 1, 1, 1, 2, 2, 2, 2, 2, 2, 2, 2, 2, 2, 2, 2, 2, 2, 2, 2, 2, 2, 2, 2, 2, 2, 2, 2, 2, 2, 2, 2, 2, 2, 2, 2, 2, 2, 2, 2, 2, 2, 2, 2, 2, 2, 2, 2, 2, 2, 2, 2, 2, 2, 2, 2, 2, 2, 2, 2, 2, 2, 2, 2, 2, 2, 2, 2, 2, 2, 2, 2, 2, 2, 2, 2, 2, 2, 2, 2, 2, 2, 2, 2, 2, 2, 2, 2, 2, 2, 2, 2, 2, 2, 2, 2, 2, 2, 2, 2, 2, 2, 2, 2, 2, 2, 2, 2, 2, 2, 2, 2, 2, 2, 2, 2, 2, 2, 2, 2, 2, 2, 2, 2, 2, 2, 2, 2, 2, 2, 2, 2, 2, 2, 2, 2, 2, 2, 2, 2, 2, 2, 2, 2, 2, 2, 2, 2, 2, 2, 2, 2, 2, 2, 2, 2, 2, 2, 2, 2, 2, 2, 2, 2, 2, 2, 2, 2, 2, 2, 2, 2, 2, 2, 2, 2, 2, 2, 2, 2, 2, 2, 2, 2, 2, 2, 2, 2, 2, 2, 2, 2, 2, 2, 2, 2, 2, 2, 2, 2, 0, 0, 0, 0, 0, 0, 0, 0, 1, 1, 1, 1, 1, 1, 1, 1, 1, 1, 1, 1, 1, 1, 1, 1, 1, 1, 1, 1, 1, 1, 1, 1, 1, 1, 1, 1, 1, 1, 1, 1, 1, 1, 1, 1, 1, 1, 1, 1, 1, 1, 1, 1, 1, 1, 0, 0, 0, 0, 0, 0, 0, 0, 0, 0, 0, 0, 0, 0, 0, 0, 0, 0, 0, 0, 0, 0, 0, 0, 0, 0, 0, 0, 0, 0, 0, 0, 0, 0, 0, 0, 0, 0, 0, 0, 0, 0, 0, 0, 0, 0, 0, 0, 0, 0, 0, 0, 0, 0, 0, 0, 0, 0, 0, 0, 0, 0, 0, 0, 0, 0, 0, 0, 0, 0, 0, 0, 0, 0, 0, 0, 0, 0, 0, 0, 0, 0, 0, 0, 0, 0, 0, 0, 0, 0, 0, 0, 0, 0, 0, 0, 0, 0, 0, 0, 0, 0, 0, 0, 0, 0, 0, 0, 0, 0, 0, 0, 0, 0, 0, 0, 0, 0, 0, 0, 0, 0, 0, 0, 0, 0, 0, 0, 0, 0, 0, 0, 0, 0, 0, 0, 0, 0, 0, 0, 0, 0, 0, 0, 0, 0, 0, 0, 0, 0, 0, 0, 0, 0, 0, 0, 0, 0, 0, 0, 0, 0, 0, 0, 0, 0, 0, 0, 0, 0, 0, 0, 0, 0, 0, 0, 0, 0, 0, 0, 0, 0, 0, 0, 0, 0, 0, 0, 0, 0, 0, 0, 0, 0, 0, 0, 0, 0, 0, 0, 0, 0, 0, 0, 0, 0, 0, 0, 0, 0, 0, 0, 0, 0, 0, 0, 0, 0, 0, 0, 0, 0, 0, 0, 0, 0, 0, 0, 0, 0, 0, 0, 0, 0, 0, 0, 0, 0, 0, 0, 0, 0, 0, 0, 0, 0, 0, 0, 0, 0, 0, 0, 0, 0, 0, 0, 0, 0, 0, 0, 0, 0, 0, 0, 0, 0, 0, 0, 0, 0, 0, 0, 0, 0, 0, 0, 0, 0, 0, 0, 0, 0, 0, 0, 0, 0, 0, 0, 0, 0, 0, 0, 0, 0, 0, 0, 0, 0, 0, 0, 0, 0, 0, 0, 0, 0, 0, 0, 0, 0, 0, 0, 0, 0, 0, 0, 0, 0, 0, 0, 0, 0, 0, 0, 0, 0, 0, 0, 0, 0, 0, 0, 0, 0, 0, 0, 0, 0, 0, 0, 0, 0, 0, 0, 0, 0, 0, 0, 0, 0, 0, 0, 0, 0, 0, 0, 0, 0, 0, 0, 0, 0, 0, 0, 0, 0, 0, 0, 0, 0, 0, 0, 0, 0, 0, 0, 0, 0, 0, 0, 0, 0, 0, 0, 0, 0, 0, 0, 0, 0, 0, 0])
_uv = me_shape_9_indexedfaceset.uv_layers.new(name='UVMap')
_uv.uv.foreach_set('vector', [1.0, 1.0, 0.0, 1.0, 0.0, 0.0, 1.0, 1.0, 0.0, 0.0, 1.0, 0.0, 0.983, 0.2588, 0.983, 0.2588, 1.0, 0.0, 0.983, 0.2588, 1.0, 0.0, 1.0, 0.0, 0.933, 0.5, 0.933, 0.5, 0.983, 0.2588, 0.933, 0.5, 0.983, 0.2588, 0.983, 0.2588, 0.8536, 0.7071, 0.8536, 0.7071, 0.933, 0.5, 0.8536, 0.7071, 0.933, 0.5, 0.933, 0.5, 0.75, 0.866, 0.75, 0.866, 0.8536, 0.7071, 0.75, 0.866, 0.8536, 0.7071, 0.8536, 0.7071, 0.6294, 0.9659, 0.6294, 0.9659, 0.75, 0.866, 0.6294, 0.9659, 0.75, 0.866, 0.75, 0.866, 0.5, 1.0, 0.5, 1.0, 0.6294, 0.9659, 0.5, 1.0, 0.6294, 0.9659, 0.6294, 0.9659, 0.3706, 0.9659, 0.3706, 0.9659, 0.5, 1.0, 0.3706, 0.9659, 0.5, 1.0, 0.5, 1.0, 0.25, 0.866, 0.25, 0.866, 0.3706, 0.9659, 0.25, 0.866, 0.3706, 0.9659, 0.3706, 0.9659, 0.1464, 0.7071, 0.1464, 0.7071, 0.25, 0.866, 0.1464, 0.7071, 0.25, 0.866, 0.25, 0.866, 0.06699, 0.5, 0.06699, 0.5, 0.1464, 0.7071, 0.06699, 0.5, 0.1464, 0.7071, 0.1464, 0.7071, 0.01704, 0.2588, 0.01704, 0.2588, 0.06699, 0.5, 0.01704, 0.2588, 0.06699, 0.5, 0.06699, 0.5, 0.0, 0.0, 0.0, 0.0, 0.01704, 0.2588, 0.0, 0.0, 0.01704, 0.2588, 0.01704, 0.2588, 0.09167, 0.0625, 0.0, 0.0625, 0.0, 0.0, 0.1025, 0.06463, 0.09167, 0.0625, 0.0, 0.0, 0.09167, 0.3125, 0.0, 0.1875, 0.09167, 0.1875, 0.09167, 0.3125, 0.0, 0.3125, 0.0, 0.1875, 0.1025, 0.3146, 0.09167, 0.1875, 0.1025, 0.1854, 0.1025, 0.3146, 0.09167, 0.3125, 0.09167, 0.1875, 0.2292, 0.1437, 0.1211, 0.08081, 0.1125, 0.07087, 0.2292, 0.1437, 0.1278, 0.09375, 0.1211, 0.08081, 0.2292, 0.1437, 0.1319, 0.1088, 0.1278, 0.09375, 0.2292, 0.1437, 0.1333, 0.125, 0.1319, 0.1088, 0.2292, 0.1437, 0.1319, 0.1412, 0.1333, 0.125, 0.2292, 0.1437, 0.1278, 0.1562, 0.1319, 0.1412, 0.2292, 0.1437, 0.1211, 0.1692, 0.1278, 0.1562, 0.1125, 0.3209, 0.1025, 0.1854, 0.1125, 0.1791, 0.1125, 0.3209, 0.1025, 0.3146, 0.1025, 0.1854, 0.1211, 0.3308, 0.1125, 0.1791, 0.1211, 0.1692, 0.1211, 0.3308, 0.1211, 0.1692, 0.2292, 0.1437, 0.1211, 0.3308, 0.1125, 0.3209, 0.1125, 0.1791, 0.1278, 0.3438, 0.1211, 0.3308, 0.2292, 0.1437, 0.1319, 0.3588, 0.1278, 0.3438, 0.2292, 0.1437, 0.1333, 0.375, 0.1319, 0.3588, 0.2292, 0.1437, 0.1319, 0.3912, 0.1333, 0.375, 0.2292, 0.1437, 0.09167, 0.5625, 0.0, 0.4375, 0.09167, 0.4375, 0.09167, 0.5625, 0.0, 0.5625, 0.0, 0.4375, 0.1025, 0.5646, 0.09167, 0.4375, 0.1025, 0.4354, 0.1025, 0.5646, 0.09167, 0.5625, 0.09167, 0.4375, 0.1125, 0.5709, 0.1025, 0.4354, 0.1125, 0.4291, 0.1125, 0.5709, 0.1025, 0.5646, 0.1025, 0.4354, 0.1211, 0.5808, 0.1125, 0.4291, 0.1211, 0.4192, 0.1211, 0.5808, 0.1125, 0.5709, 0.1125, 0.4291, 0.1278, 0.5938, 0.1211, 0.5808, 0.1211, 0.4192, 0.1278, 0.5938, 0.1211, 0.4192, 0.1278, 0.4062, 0.1319, 0.6088, 0.1278, 0.5938, 0.1278, 0.4062, 0.1319, 0.6088, 0.1278, 0.4062, 0.1319, 0.3912, 0.09167, 0.8125, 0.0, 0.6875, 0.09167, 0.6875, 0.09167, 0.8125, 0.0, 0.8125, 0.0, 0.6875, 0.1025, 0.8146, 0.09167, 0.8125, 0.09167, 0.6875, 0.1025, 0.8146, 0.09167, 0.6875, 0.1025, 0.6854, 0.1125, 0.8209, 0.1025, 0.8146, 0.1025, 0.6854, 0.1125, 0.8209, 0.1025, 0.6854, 0.1125, 0.6791, 0.1211, 0.8308, 0.1125, 0.8209, 0.1125, 0.6791, 0.1211, 0.8308, 0.1125, 0.6791, 0.1211, 0.6692, 0.09167, 0.9375, 0.0, 1.0, 0.0, 0.9375, 0.1025, 0.9354, 0.0, 1.0, 0.09167, 0.9375, 0.2292, 0.8562, 0.1319, 0.6088, 0.1319, 0.3912, 0.2292, 0.8562, 0.1211, 0.8308, 0.1211, 0.6692, 0.2292, 0.8562, 0.1333, 0.625, 0.1319, 0.6088, 0.2292, 0.8562, 0.1319, 0.6412, 0.1333, 0.625, 0.2292, 0.8562, 0.1278, 0.6562, 0.1319, 0.6412, 0.2292, 0.8562, 0.1211, 0.6692, 0.1278, 0.6562, 0.2292, 0.8562, 0.1278, 0.8438, 0.1211, 0.8308, 0.2292, 0.8562, 0.1319, 0.8588, 0.1278, 0.8438, 0.2292, 0.8562, 0.1333, 0.875, 0.1319, 0.8588, 0.2292, 0.8562, 0.1319, 0.8912, 0.1333, 0.875, 0.2292, 0.8562, 0.1278, 0.9062, 0.1319, 0.8912, 0.2292, 0.8562, 0.1211, 0.9192, 0.1278, 0.9062, 0.2292, 0.8562, 0.1125, 0.9291, 0.1211, 0.9192, 0.2292, 0.8562, 0.1319, 0.3912, 0.2292, 0.1437, 0.8722, 0.09375, 0.7708, 0.1437, 0.8789, 0.08081, 0.8875, 0.07087, 0.7708, 0.1437, 0.2292, 0.1437, 0.8875, 0.07087, 0.2292, 0.1437, 0.1125, 0.07087, 0.8875, 0.07087, 0.8789, 0.08081, 0.7708, 0.1437, 0.8975, 0.06463, 0.1125, 0.07087, 0.1025, 0.06463, 0.8975, 0.06463, 0.8875, 0.07087, 0.1125, 0.07087, 0.8681, 0.1088, 0.7708, 0.1437, 0.8722, 0.09375, 0.8667, 0.125, 0.7708, 0.1437, 0.8681, 0.1088, 0.8681, 0.1412, 0.7708, 0.1437, 0.8667, 0.125, 0.8722, 0.1562, 0.7708, 0.1437, 0.8681, 0.1412, 0.8789, 0.1692, 0.7708, 0.1437, 0.8722, 0.1562, 1.0, 0.0, 0.9083, 0.0625, 0.8975, 0.06463, 1.0, 0.0, 0.1025, 0.06463, 0.0, 0.0, 1.0, 0.0, 0.8975, 0.06463, 0.1025, 0.06463, 1.0, 0.0625, 0.9083, 0.0625, 1.0, 0.0, 0.8789, 0.3308, 0.7708, 0.1437, 0.8789, 0.1692, 0.8722, 0.3438, 0.7708, 0.1437, 0.8789, 0.3308, 0.8875, 0.3209, 0.8789, 0.1692, 0.8875, 0.1791, 0.8875, 0.3209, 0.8789, 0.3308, 0.8789, 0.1692, 0.8681, 0.3588, 0.7708, 0.1437, 0.8722, 0.3438, 0.8975, 0.3146, 0.8875, 0.1791, 0.8975, 0.1854, 0.8975, 0.3146, 0.8875, 0.3209, 0.8875, 0.1791, 0.9083, 0.3125, 0.8975, 0.1854, 0.9083, 0.1875, 0.9083, 0.3125, 0.8975, 0.3146, 0.8975, 0.1854, 0.8667, 0.375, 0.7708, 0.1437, 0.8681, 0.3588, 0.8681, 0.3912, 0.7708, 0.1437, 0.8667, 0.375, 1.0, 0.3125, 0.9083, 0.3125, 0.9083, 0.1875, 1.0, 0.3125, 0.9083, 0.1875, 1.0, 0.1875, 0.8789, 0.5808, 0.8722, 0.4062, 0.8789, 0.4192, 0.8875, 0.5709, 0.8789, 0.4192, 0.8875, 0.4291, 0.8875, 0.5709, 0.8789, 0.5808, 0.8789, 0.4192, 0.8722, 0.5938, 0.8722, 0.4062, 0.8789, 0.5808, 0.8975, 0.5646, 0.8875, 0.4291, 0.8975, 0.4354, 0.8975, 0.5646, 0.8875, 0.5709, 0.8875, 0.4291, 0.8681, 0.6088, 0.8681, 0.3912, 0.8722, 0.4062, 0.8681, 0.6088, 0.8722, 0.4062, 0.8722, 0.5938, 0.9083, 0.5625, 0.8975, 0.4354, 0.9083, 0.4375, 0.9083, 0.5625, 0.8975, 0.5646, 0.8975, 0.4354, 0.7708, 0.8562, 0.8681, 0.3912, 0.8681, 0.6088, 0.7708, 0.8562, 0.7708, 0.1437, 0.8681, 0.3912, 0.7708, 0.8562, 0.8681, 0.6088, 0.8667, 0.625, 0.7708, 0.8562, 0.8667, 0.625, 0.8681, 0.6412, 0.7708, 0.8562, 0.8681, 0.6412, 0.8722, 0.6562, 0.7708, 0.8562, 0.8722, 0.6562, 0.8789, 0.6692, 1.0, 0.5625, 0.9083, 0.5625, 0.9083, 0.4375, 1.0, 0.5625, 0.9083, 0.4375, 1.0, 0.4375, 0.8789, 0.8308, 0.7708, 0.8562, 0.8789, 0.6692, 0.8875, 0.8209, 0.8789, 0.8308, 0.8789, 0.6692, 0.8875, 0.8209, 0.8789, 0.6692, 0.8875, 0.6791, 0.8722, 0.8438, 0.7708, 0.8562, 0.8789, 0.8308, 0.8975, 0.8146, 0.8875, 0.8209, 0.8875, 0.6791, 0.8975, 0.8146, 0.8875, 0.6791, 0.8975, 0.6854, 0.8681, 0.8588, 0.7708, 0.8562, 0.8722, 0.8438, 0.9083, 0.8125, 0.8975, 0.8146, 0.8975, 0.6854, 0.9083, 0.8125, 0.8975, 0.6854, 0.9083, 0.6875, 0.8667, 0.875, 0.7708, 0.8562, 0.8681, 0.8588, 0.8681, 0.8912, 0.7708, 0.8562, 0.8667, 0.875, 0.8722, 0.9062, 0.7708, 0.8562, 0.8681, 0.8912, 0.8789, 0.9192, 0.7708, 0.8562, 0.8722, 0.9062, 0.8875, 0.9291, 0.2292, 0.8562, 0.7708, 0.8562, 0.8875, 0.9291, 0.1125, 0.9291, 0.2292, 0.8562, 0.8875, 0.9291, 0.7708, 0.8562, 0.8789, 0.9192, 0.8975, 0.9354, 0.0, 1.0, 0.1025, 0.9354, 0.8975, 0.9354, 0.1025, 0.9354, 0.1125, 0.9291, 0.8975, 0.9354, 0.1125, 0.9291, 0.8875, 0.9291, 1.0, 0.8125, 0.9083, 0.8125, 0.9083, 0.6875, 1.0, 0.8125, 0.9083, 0.6875, 1.0, 0.6875, 1.0, 1.0, 0.9083, 0.9375, 1.0, 0.9375, 1.0, 1.0, 0.0, 1.0, 0.8975, 0.9354, 1.0, 1.0, 0.8975, 0.9354, 0.9083, 0.9375, 1.0, 1.0, 1.0, 0.0, 0.9375, 0.7955, 0.9375, 1.0, 1.0, 1.0, 0.9375, 0.7955, 0.8125, 0.7955, 0.9375, 0.7955, 1.0, 0.0, 0.6875, 0.7955, 0.8125, 0.7955, 1.0, 0.0, 0.6875, 1.0, 0.8125, 1.0, 0.8125, 0.7955, 0.6875, 1.0, 0.8125, 0.7955, 0.6875, 0.7955, 0.5625, 0.7955, 0.6875, 0.7955, 1.0, 0.0, 0.0, 0.0, 0.4375, 0.7955, 0.5625, 0.7955, 0.0, 0.0, 0.5625, 0.7955, 1.0, 0.0, 0.4375, 1.0, 0.5625, 1.0, 0.5625, 0.7955, 0.4375, 1.0, 0.5625, 0.7955, 0.4375, 0.7955, 0.3125, 0.7955, 0.4375, 0.7955, 0.0, 0.0, 0.1875, 0.7955, 0.3125, 0.7955, 0.0, 0.0, 0.1875, 1.0, 0.3125, 1.0, 0.3125, 0.7955, 0.1875, 1.0, 0.3125, 0.7955, 0.1875, 0.7955, 0.0625, 0.7955, 0.1875, 0.7955, 0.0, 0.0, 0.0, 1.0, 0.0625, 1.0, 0.0625, 0.7955, 0.0, 1.0, 0.0625, 0.7955, 0.0, 0.0, 0.06919, 0.7751, 0.0, 0.0, 0.0571, 0.789, 0.04783, 0.8072, 0.0571, 0.789, 0.0, 0.0, 0.042, 0.8283, 0.04783, 0.8072, 0.0, 0.0, 0.08326, 0.7664, 0.0, 0.0, 0.06919, 0.7751, 0.09836, 0.7634, 0.0, 0.0, 0.08326, 0.7664, 0.1135, 0.7664, 0.0, 0.0, 0.09836, 0.7634, 0.1275, 0.7751, 0.0, 0.0, 0.1135, 0.7664, 0.1396, 0.789, 0.0, 0.0, 0.1275, 0.7751, 0.0, 1.0, 0.0571, 0.9128, 0.04783, 0.8947, 0.0, 1.0, 0.04783, 0.8947, 0.042, 0.8736, 0.0, 1.0, 0.042, 0.8736, 0.04001, 0.8509, 0.0, 1.0, 0.04001, 0.8509, 0.042, 0.8283, 0.0, 1.0, 0.042, 0.8283, 0.0, 0.0, 0.06919, 0.9267, 0.0571, 0.9128, 0.0, 1.0, 0.08326, 0.9355, 0.06919, 0.9267, 0.0, 1.0, 0.09836, 0.9384, 0.08326, 0.9355, 0.0, 1.0, 0.1135, 0.9355, 0.09836, 0.9384, 0.0, 1.0, 1.0, 0.0, 0.1396, 0.789, 0.1489, 0.8072, 1.0, 0.0, 0.0, 0.0, 0.1396, 0.789, 1.0, 1.0, 0.1489, 0.8072, 0.1547, 0.8283, 1.0, 1.0, 0.1547, 0.8283, 0.1567, 0.8509, 1.0, 1.0, 0.1567, 0.8509, 0.1547, 0.8736, 1.0, 1.0, 0.1547, 0.8736, 0.1489, 0.8947, 1.0, 1.0, 0.1489, 0.8947, 0.1396, 0.9128, 1.0, 1.0, 0.1396, 0.9128, 0.1275, 0.9267, 1.0, 1.0, 0.1275, 0.9267, 0.1135, 0.9355, 1.0, 1.0, 1.0, 0.0, 0.1489, 0.8072, 1.0, 1.0, 0.1135, 0.9355, 0.0, 1.0, 0.0, 1.0, 1.0, 1.0, 1.0, 0.0, 0.0, 1.0, 1.0, 0.0, 0.0, 0.0, 0.0, 1.0, 0.0, 0.0, 0.0625, 0.7955, 0.0625, 1.0, 0.0, 1.0, 0.0625, 0.7955, 0.1875, 0.7955, 0.0625, 0.7955, 0.0, 0.0, 0.3125, 0.7955, 0.1875, 0.7955, 0.0, 0.0, 0.3125, 1.0, 0.1875, 1.0, 0.1875, 0.7955, 0.3125, 1.0, 0.1875, 0.7955, 0.3125, 0.7955, 0.4375, 0.7955, 0.3125, 0.7955, 0.0, 0.0, 1.0, 0.0, 0.5625, 0.7955, 0.4375, 0.7955, 1.0, 0.0, 0.4375, 0.7955, 0.0, 0.0, 0.5625, 1.0, 0.4375, 1.0, 0.4375, 0.7955, 0.5625, 1.0, 0.4375, 0.7955, 0.5625, 0.7955, 0.6875, 0.7955, 0.5625, 0.7955, 1.0, 0.0, 0.8125, 0.7955, 0.6875, 1.0, 0.6875, 0.7955, 0.8125, 0.7955, 0.6875, 0.7955, 1.0, 0.0, 0.8125, 1.0, 0.6875, 1.0, 0.8125, 0.7955, 0.9375, 0.7955, 0.8125, 0.7955, 1.0, 0.0, 1.0, 1.0, 0.9375, 1.0, 0.9375, 0.7955, 1.0, 1.0, 0.9375, 0.7955, 1.0, 0.0, 1.0, 1.0, 0.0, 1.0, 0.0, 0.0, 1.0, 1.0, 0.0, 0.0, 1.0, 0.0, 1.0, 1.0, 0.0, 1.0, 0.0, 0.0, 1.0, 1.0, 0.0, 0.0, 1.0, 0.0, 0.0, 1.0, 1.0, 1.0, 1.0, 0.0, 0.0, 1.0, 1.0, 0.0, 0.0, 0.0, 0.0, 1.0, 1.0, 1.0, 1.0, 0.0, 0.0, 1.0, 1.0, 0.0, 0.0, 0.0, 1.0, 0.0, 0.0, 1.0, 0.0, 0.0, 1.0, 0.0, 1.0, 1.0, 0.0, 1.0, 0.01704, 0.7412, 0.0, 1.0, 0.0, 1.0, 0.01704, 0.7412, 0.01704, 0.7412, 0.0, 1.0, 0.06699, 0.5, 0.06699, 0.5, 0.01704, 0.7412, 0.06699, 0.5, 0.01704, 0.7412, 0.01704, 0.7412, 0.1464, 0.2929, 0.1464, 0.2929, 0.06699, 0.5, 0.1464, 0.2929, 0.06699, 0.5, 0.06699, 0.5, 0.25, 0.134, 0.25, 0.134, 0.1464, 0.2929, 0.25, 0.134, 0.1464, 0.2929, 0.1464, 0.2929, 0.3706, 0.03407, 0.3706, 0.03407, 0.25, 0.134, 0.3706, 0.03407, 0.25, 0.134, 0.25, 0.134, 0.5, 0.0, 0.5, 0.0, 0.3706, 0.03407, 0.5, 0.0, 0.3706, 0.03407, 0.3706, 0.03407, 0.6294, 0.03407, 0.6294, 0.03407, 0.5, 0.0, 0.6294, 0.03407, 0.5, 0.0, 0.5, 0.0, 0.75, 0.134, 0.75, 0.134, 0.6294, 0.03407, 0.75, 0.134, 0.6294, 0.03407, 0.6294, 0.03407, 0.8536, 0.2929, 0.8536, 0.2929, 0.75, 0.134, 0.8536, 0.2929, 0.75, 0.134, 0.75, 0.134, 0.933, 0.5, 0.933, 0.5, 0.8536, 0.2929, 0.933, 0.5, 0.8536, 0.2929, 0.8536, 0.2929, 0.983, 0.7412, 0.983, 0.7412, 0.933, 0.5, 0.983, 0.7412, 0.933, 0.5, 0.933, 0.5, 1.0, 1.0, 1.0, 1.0, 0.983, 0.7412, 1.0, 1.0, 0.983, 0.7412, 0.983, 0.7412, 0.8536, 0.1464, 0.3706, 0.983, 0.5, 1.0, 0.8536, 0.1464, 0.25, 0.933, 0.3706, 0.983, 0.8536, 0.1464, 0.1464, 0.8536, 0.25, 0.933, 0.8536, 0.1464, 0.06699, 0.75, 0.1464, 0.8536, 0.8536, 0.1464, 0.01704, 0.6294, 0.06699, 0.75, 0.8536, 0.1464, 0.0, 0.5, 0.01704, 0.6294, 0.8536, 0.1464, 0.01704, 0.3706, 0.0, 0.5, 0.8536, 0.1464, 0.06699, 0.25, 0.01704, 0.3706, 0.8536, 0.1464, 0.1464, 0.1464, 0.06699, 0.25, 0.8536, 0.1464, 0.25, 0.06699, 0.1464, 0.1464, 0.8536, 0.1464, 0.3706, 0.01704, 0.25, 0.06699, 0.8536, 0.1464, 0.5, 0.0, 0.3706, 0.01704, 0.8536, 0.1464, 0.6294, 0.01704, 0.5, 0.0, 0.8536, 0.1464, 0.75, 0.06699, 0.6294, 0.01704, 0.8536, 0.1464, 0.983, 0.3706, 0.933, 0.25, 0.8536, 0.1464, 1.0, 0.5, 0.983, 0.3706, 0.8536, 0.1464, 0.983, 0.6294, 1.0, 0.5, 0.8536, 0.1464, 0.933, 0.75, 0.983, 0.6294, 0.8536, 0.1464, 0.8536, 0.8536, 0.933, 0.75, 0.8536, 0.1464, 0.75, 0.933, 0.8536, 0.8536, 0.8536, 0.1464, 0.6294, 0.983, 0.75, 0.933, 0.8536, 0.1464, 0.5, 1.0, 0.6294, 0.983, 1.0, 1.0, 0.0, 0.0, 1.0, 0.0, 1.0, 1.0, 0.0, 1.0, 0.0, 0.0, 0.0, 1.0, 1.0, 1.0, 1.0, 0.0, 0.0, 1.0, 1.0, 0.0, 0.0, 0.0, 0.0678, 0.9, 0.0678, 0.0, 0.0, 0.0, 0.0678, 0.9, 1.0, 1.0, 1.0, 0.9, 0.0, 1.0, 0.0678, 0.9, 0.0, 0.0, 0.0, 1.0, 1.0, 1.0, 0.0678, 0.9, 0.01704, 0.2588, 0.0, 0.0, 0.0, 0.0, 0.01704, 0.2588, 0.01704, 0.2588, 0.0, 0.0, 0.06699, 0.5, 0.06699, 0.5, 0.01704, 0.2588, 0.06699, 0.5, 0.01704, 0.2588, 0.01704, 0.2588, 0.1464, 0.7071, 0.1464, 0.7071, 0.06699, 0.5, 0.1464, 0.7071, 0.06699, 0.5, 0.06699, 0.5, 0.25, 0.866, 0.25, 0.866, 0.1464, 0.7071, 0.25, 0.866, 0.1464, 0.7071, 0.1464, 0.7071, 0.3706, 0.9659, 0.3706, 0.9659, 0.25, 0.866, 0.3706, 0.9659, 0.25, 0.866, 0.25, 0.866, 0.5, 1.0, 0.5, 1.0, 0.3706, 0.9659, 0.5, 1.0, 0.3706, 0.9659, 0.3706, 0.9659, 0.6294, 0.9659, 0.6294, 0.9659, 0.5, 1.0, 0.6294, 0.9659, 0.5, 1.0, 0.5, 1.0, 0.75, 0.866, 0.75, 0.866, 0.6294, 0.9659, 0.75, 0.866, 0.6294, 0.9659, 0.6294, 0.9659, 0.8536, 0.7071, 0.8536, 0.7071, 0.75, 0.866, 0.8536, 0.7071, 0.75, 0.866, 0.75, 0.866, 0.933, 0.5, 0.933, 0.5, 0.8536, 0.7071, 0.933, 0.5, 0.8536, 0.7071, 0.8536, 0.7071, 0.983, 0.2588, 0.983, 0.2588, 0.933, 0.5, 0.983, 0.2588, 0.933, 0.5, 0.933, 0.5, 1.0, 0.0, 1.0, 0.0, 0.983, 0.2588, 1.0, 0.0, 0.983, 0.2588, 0.983, 0.2588, 0.0678, 0.9, 0.0, 0.0, 0.0678, 0.0, 0.0, 1.0, 0.0, 0.0, 0.0678, 0.9, 1.0, 1.0, 0.0678, 0.9, 1.0, 0.9, 1.0, 1.0, 0.0, 1.0, 0.0678, 0.9, 0.7024, 1.0, 0.0, 1.0, 0.0, 0.0, 0.7024, 1.0, 0.0, 0.0, 0.7024, 0.0, 0.9128, 0.8536, 0.7794, 0.983, 0.7024, 1.0, 0.9128, 0.8536, 0.8512, 0.933, 0.7794, 0.983, 0.9128, 0.8536, 0.9899, 0.6294, 0.9601, 0.75, 0.9128, 0.8536, 1.0, 0.5, 0.9899, 0.6294, 0.9128, 0.8536, 0.9899, 0.3706, 1.0, 0.5, 0.9128, 0.8536, 0.9601, 0.25, 0.9899, 0.3706, 0.9128, 0.8536, 0.9128, 0.1464, 0.9601, 0.25, 0.9128, 0.8536, 0.8512, 0.06699, 0.9128, 0.1464, 0.9128, 0.8536, 0.7794, 0.01704, 0.8512, 0.06699, 0.9128, 0.8536, 0.7024, 0.0, 0.7794, 0.01704, 0.9128, 0.8536, 0.7024, 1.0, 0.7024, 0.0, 1.0, 1.0, 0.0, 0.0, 1.0, 0.0, 1.0, 1.0, 0.0, 1.0, 0.0, 0.0, 0.0, 1.0, 1.0, 1.0, 1.0, 0.0, 0.0, 1.0, 1.0, 0.0, 0.0, 0.0, 0.0678, 0.9, 0.0678, 0.0, 0.0, 0.0, 0.0678, 0.9, 1.0, 1.0, 1.0, 0.9, 0.0, 1.0, 0.0678, 0.9, 0.0, 0.0, 0.0, 1.0, 1.0, 1.0, 0.0678, 0.9, 0.01704, 0.2588, 0.0, 0.0, 0.0, 0.0, 0.01704, 0.2588, 0.01704, 0.2588, 0.0, 0.0, 0.06699, 0.5, 0.06699, 0.5, 0.01704, 0.2588, 0.06699, 0.5, 0.01704, 0.2588, 0.01704, 0.2588, 0.1464, 0.7071, 0.1464, 0.7071, 0.06699, 0.5, 0.1464, 0.7071, 0.06699, 0.5, 0.06699, 0.5, 0.25, 0.866, 0.25, 0.866, 0.1464, 0.7071, 0.25, 0.866, 0.1464, 0.7071, 0.1464, 0.7071, 0.3706, 0.9659, 0.3706, 0.9659, 0.25, 0.866, 0.3706, 0.9659, 0.25, 0.866, 0.25, 0.866, 0.5, 1.0, 0.5, 1.0, 0.3706, 0.9659, 0.5, 1.0, 0.3706, 0.9659, 0.3706, 0.9659, 0.6294, 0.9659, 0.6294, 0.9659, 0.5, 1.0, 0.6294, 0.9659, 0.5, 1.0, 0.5, 1.0, 0.75, 0.866, 0.75, 0.866, 0.6294, 0.9659, 0.75, 0.866, 0.6294, 0.9659, 0.6294, 0.9659, 0.8536, 0.7071, 0.8536, 0.7071, 0.75, 0.866, 0.8536, 0.7071, 0.75, 0.866, 0.75, 0.866, 0.933, 0.5, 0.933, 0.5, 0.8536, 0.7071, 0.933, 0.5, 0.8536, 0.7071, 0.8536, 0.7071, 0.983, 0.2588, 0.983, 0.2588, 0.933, 0.5, 0.983, 0.2588, 0.933, 0.5, 0.933, 0.5, 1.0, 0.0, 1.0, 0.0, 0.983, 0.2588, 1.0, 0.0, 0.983, 0.2588, 0.983, 0.2588, 0.0678, 0.9, 0.0, 0.0, 0.0678, 0.0, 0.0, 1.0, 0.0, 0.0, 0.0678, 0.9, 1.0, 1.0, 0.0678, 0.9, 1.0, 0.9, 1.0, 1.0, 0.0, 1.0, 0.0678, 0.9, 0.7024, 1.0, 0.0, 1.0, 0.0, 0.0, 0.7024, 1.0, 0.0, 0.0, 0.7024, 0.0, 0.9128, 0.8536, 0.7794, 0.983, 0.7024, 1.0, 0.9128, 0.8536, 0.8512, 0.933, 0.7794, 0.983, 0.9128, 0.8536, 0.9899, 0.6294, 0.9601, 0.75, 0.9128, 0.8536, 1.0, 0.5, 0.9899, 0.6294, 0.9128, 0.8536, 0.9899, 0.3706, 1.0, 0.5, 0.9128, 0.8536, 0.9601, 0.25, 0.9899, 0.3706, 0.9128, 0.8536, 0.9128, 0.1464, 0.9601, 0.25, 0.9128, 0.8536, 0.8512, 0.06699, 0.9128, 0.1464, 0.9128, 0.8536, 0.7794, 0.01704, 0.8512, 0.06699, 0.9128, 0.8536, 0.7024, 0.0, 0.7794, 0.01704, 0.9128, 0.8536, 0.7024, 1.0, 0.7024, 0.0, 1.0, 1.0, 0.0, 0.0, 1.0, 0.0, 1.0, 1.0, 0.0, 1.0, 0.0, 0.0, 0.0, 1.0, 1.0, 1.0, 1.0, 0.0, 0.0, 1.0, 1.0, 0.0, 0.0, 0.0, 0.0678, 0.9, 0.0678, 0.0, 0.0, 0.0, 0.0678, 0.9, 1.0, 1.0, 1.0, 0.9, 0.0, 1.0, 0.0678, 0.9, 0.0, 0.0, 0.0, 1.0, 1.0, 1.0, 0.0678, 0.9, 0.01704, 0.2588, 0.0, 0.0, 0.0, 0.0, 0.01704, 0.2588, 0.01704, 0.2588, 0.0, 0.0, 0.06699, 0.5, 0.06699, 0.5, 0.01704, 0.2588, 0.06699, 0.5, 0.01704, 0.2588, 0.01704, 0.2588, 0.1464, 0.7071, 0.1464, 0.7071, 0.06699, 0.5, 0.1464, 0.7071, 0.06699, 0.5, 0.06699, 0.5, 0.25, 0.866, 0.25, 0.866, 0.1464, 0.7071, 0.25, 0.866, 0.1464, 0.7071, 0.1464, 0.7071, 0.3706, 0.9659, 0.3706, 0.9659, 0.25, 0.866, 0.3706, 0.9659, 0.25, 0.866, 0.25, 0.866, 0.5, 1.0, 0.5, 1.0, 0.3706, 0.9659, 0.5, 1.0, 0.3706, 0.9659, 0.3706, 0.9659, 0.6294, 0.9659, 0.6294, 0.9659, 0.5, 1.0, 0.6294, 0.9659, 0.5, 1.0, 0.5, 1.0, 0.75, 0.866, 0.75, 0.866, 0.6294, 0.9659, 0.75, 0.866, 0.6294, 0.9659, 0.6294, 0.9659, 0.8536, 0.7071, 0.8536, 0.7071, 0.75, 0.866, 0.8536, 0.7071, 0.75, 0.866, 0.75, 0.866, 0.933, 0.5, 0.933, 0.5, 0.8536, 0.7071, 0.933, 0.5, 0.8536, 0.7071, 0.8536, 0.7071, 0.983, 0.2588, 0.983, 0.2588, 0.933, 0.5, 0.983, 0.2588, 0.933, 0.5, 0.933, 0.5, 1.0, 0.0, 1.0, 0.0, 0.983, 0.2588, 1.0, 0.0, 0.983, 0.2588, 0.983, 0.2588, 0.0678, 0.9, 0.0, 0.0, 0.0678, 0.0, 0.0, 1.0, 0.0, 0.0, 0.0678, 0.9, 1.0, 1.0, 0.0678, 0.9, 1.0, 0.9, 1.0, 1.0, 0.0, 1.0, 0.0678, 0.9, 0.7024, 1.0, 0.0, 1.0, 0.0, 0.0, 0.7024, 1.0, 0.0, 0.0, 0.7024, 0.0, 0.9128, 0.8536, 0.7794, 0.983, 0.7024, 1.0, 0.9128, 0.8536, 0.8512, 0.933, 0.7794, 0.983, 0.9128, 0.8536, 0.9899, 0.6294, 0.9601, 0.75, 0.9128, 0.8536, 1.0, 0.5, 0.9899, 0.6294, 0.9128, 0.8536, 0.9899, 0.3706, 1.0, 0.5, 0.9128, 0.8536, 0.9601, 0.25, 0.9899, 0.3706, 0.9128, 0.8536, 0.9128, 0.1464, 0.9601, 0.25, 0.9128, 0.8536, 0.8512, 0.06699, 0.9128, 0.1464, 0.9128, 0.8536, 0.7794, 0.01704, 0.8512, 0.06699, 0.9128, 0.8536, 0.7024, 0.0, 0.7794, 0.01704, 0.9128, 0.8536, 0.7024, 1.0, 0.7024, 0.0, 1.0, 1.0, 0.0, 0.0, 1.0, 0.0, 1.0, 1.0, 0.0, 1.0, 0.0, 0.0, 0.0, 1.0, 1.0, 1.0, 1.0, 0.0, 0.0, 1.0, 1.0, 0.0, 0.0, 0.0, 0.0678, 0.9, 0.0678, 0.0, 0.0, 0.0, 0.0678, 0.9, 1.0, 1.0, 1.0, 0.9, 0.0, 1.0, 0.0678, 0.9, 0.0, 0.0, 0.0, 1.0, 1.0, 1.0, 0.0678, 0.9, 0.01704, 0.2588, 0.0, 0.0, 0.0, 0.0, 0.01704, 0.2588, 0.01704, 0.2588, 0.0, 0.0, 0.06699, 0.5, 0.06699, 0.5, 0.01704, 0.2588, 0.06699, 0.5, 0.01704, 0.2588, 0.01704, 0.2588, 0.1464, 0.7071, 0.1464, 0.7071, 0.06699, 0.5, 0.1464, 0.7071, 0.06699, 0.5, 0.06699, 0.5, 0.25, 0.866, 0.25, 0.866, 0.1464, 0.7071, 0.25, 0.866, 0.1464, 0.7071, 0.1464, 0.7071, 0.3706, 0.9659, 0.3706, 0.9659, 0.25, 0.866, 0.3706, 0.9659, 0.25, 0.866, 0.25, 0.866, 0.5, 1.0, 0.5, 1.0, 0.3706, 0.9659, 0.5, 1.0, 0.3706, 0.9659, 0.3706, 0.9659, 0.6294, 0.9659, 0.6294, 0.9659, 0.5, 1.0, 0.6294, 0.9659, 0.5, 1.0, 0.5, 1.0, 0.75, 0.866, 0.75, 0.866, 0.6294, 0.9659, 0.75, 0.866, 0.6294, 0.9659, 0.6294, 0.9659, 0.8536, 0.7071, 0.8536, 0.7071, 0.75, 0.866, 0.8536, 0.7071, 0.75, 0.866, 0.75, 0.866, 0.933, 0.5, 0.933, 0.5, 0.8536, 0.7071, 0.933, 0.5, 0.8536, 0.7071, 0.8536, 0.7071, 0.983, 0.2588, 0.983, 0.2588, 0.933, 0.5, 0.983, 0.2588, 0.933, 0.5, 0.933, 0.5, 1.0, 0.0, 1.0, 0.0, 0.983, 0.2588, 1.0, 0.0, 0.983, 0.2588, 0.983, 0.2588, 0.0678, 0.9, 0.0, 0.0, 0.0678, 0.0, 0.0, 1.0, 0.0, 0.0, 0.0678, 0.9, 1.0, 1.0, 0.0678, 0.9, 1.0, 0.9, 1.0, 1.0, 0.0, 1.0, 0.0678, 0.9, 0.7024, 1.0, 0.0, 1.0, 0.0, 0.0, 0.7024, 1.0, 0.0, 0.0, 0.7024, 0.0, 0.9128, 0.8536, 0.7794, 0.983, 0.7024, 1.0, 0.9128, 0.8536, 0.8512, 0.933, 0.7794, 0.983, 0.9128, 0.8536, 0.9899, 0.6294, 0.9601, 0.75, 0.9128, 0.8536, 1.0, 0.5, 0.9899, 0.6294, 0.9128, 0.8536, 0.9899, 0.3706, 1.0, 0.5, 0.9128, 0.8536, 0.9601, 0.25, 0.9899, 0.3706, 0.9128, 0.8536, 0.9128, 0.1464, 0.9601, 0.25, 0.9128, 0.8536, 0.8512, 0.06699, 0.9128, 0.1464, 0.9128, 0.8536, 0.7794, 0.01704, 0.8512, 0.06699, 0.9128, 0.8536, 0.7024, 0.0, 0.7794, 0.01704, 0.9128, 0.8536, 0.7024, 1.0, 0.7024, 0.0, 1.0, 1.0, 0.0, 1.0, 0.0, 0.0, 1.0, 1.0, 0.0, 0.0, 1.0, 0.0, 0.0, 1.0, 0.0, 0.0, 1.0, 0.0, 0.0, 1.0, 1.0, 0.0, 1.0, 1.0, 0.9322, 0.9, 0.9322, 0.0, 1.0, 0.0, 1.0, 1.0, 0.9322, 0.9, 1.0, 0.0, 0.0, 1.0, 0.0, 0.9, 0.9322, 0.9, 0.0, 1.0, 0.9322, 0.9, 1.0, 1.0, 0.983, 0.7412, 1.0, 1.0, 1.0, 1.0, 0.983, 0.7412, 0.983, 0.7412, 1.0, 1.0, 0.933, 0.5, 0.933, 0.5, 0.983, 0.7412, 0.933, 0.5, 0.983, 0.7412, 0.983, 0.7412, 0.8536, 0.2929, 0.8536, 0.2929, 0.933, 0.5, 0.8536, 0.2929, 0.933, 0.5, 0.933, 0.5, 0.75, 0.134, 0.75, 0.134, 0.8536, 0.2929, 0.75, 0.134, 0.8536, 0.2929, 0.8536, 0.2929, 0.6294, 0.03407, 0.6294, 0.03407, 0.75, 0.134, 0.6294, 0.03407, 0.75, 0.134, 0.75, 0.134, 0.5, 0.0, 0.5, 0.0, 0.6294, 0.03407, 0.5, 0.0, 0.6294, 0.03407, 0.6294, 0.03407, 0.3706, 0.03407, 0.3706, 0.03407, 0.5, 0.0, 0.3706, 0.03407, 0.5, 0.0, 0.5, 0.0, 0.25, 0.134, 0.25, 0.134, 0.3706, 0.03407, 0.25, 0.134, 0.3706, 0.03407, 0.3706, 0.03407, 0.1464, 0.2929, 0.1464, 0.2929, 0.25, 0.134, 0.1464, 0.2929, 0.25, 0.134, 0.25, 0.134, 0.06699, 0.5, 0.06699, 0.5, 0.1464, 0.2929, 0.06699, 0.5, 0.1464, 0.2929, 0.1464, 0.2929, 0.01704, 0.7412, 0.01704, 0.7412, 0.06699, 0.5, 0.01704, 0.7412, 0.06699, 0.5, 0.06699, 0.5, 0.0, 1.0, 0.0, 1.0, 0.01704, 0.7412, 0.0, 1.0, 0.01704, 0.7412, 0.01704, 0.7412, 0.9322, 0.9, 0.0, 0.9, 0.0, 1.0, 0.9322, 0.9, 1.0, 0.0, 0.9322, 0.0, 1.0, 1.0, 1.0, 0.0, 0.9322, 0.9, 1.0, 1.0, 0.9322, 0.9, 0.0, 1.0, 0.2976, 1.0, 0.2206, 0.983, 0.1488, 0.933, 0.2976, 1.0, 0.1488, 0.933, 0.08717, 0.8536, 0.2976, 1.0, 0.08717, 0.8536, 0.03987, 0.75, 0.2976, 1.0, 0.03987, 0.75, 0.01014, 0.6294, 0.2976, 1.0, 0.01014, 0.6294, 0.0, 0.5, 0.2976, 1.0, 0.0, 0.5, 0.01014, 0.3706, 0.2976, 1.0, 0.01014, 0.3706, 0.03987, 0.25, 0.2976, 1.0, 0.03987, 0.25, 0.08717, 0.1464, 0.2976, 1.0, 0.08717, 0.1464, 0.1488, 0.06699, 0.2976, 1.0, 0.1488, 0.06699, 0.2206, 0.01704, 0.2976, 1.0, 0.2206, 0.01704, 0.2976, 0.0, 1.0, 1.0, 0.2976, 0.0, 1.0, 0.0, 1.0, 1.0, 0.2976, 1.0, 0.2976, 0.0, 1.0, 1.0, 0.0, 1.0, 0.0, 0.0, 1.0, 1.0, 0.0, 0.0, 1.0, 0.0, 0.0, 1.0, 0.0, 0.0, 1.0, 0.0, 0.0, 1.0, 1.0, 0.0, 1.0, 1.0, 0.9322, 0.9, 0.9322, 0.0, 1.0, 0.0, 1.0, 1.0, 0.9322, 0.9, 1.0, 0.0, 0.0, 1.0, 0.0, 0.9, 0.9322, 0.9, 0.0, 1.0, 0.9322, 0.9, 1.0, 1.0, 0.983, 0.7412, 1.0, 1.0, 1.0, 1.0, 0.983, 0.7412, 0.983, 0.7412, 1.0, 1.0, 0.933, 0.5, 0.933, 0.5, 0.983, 0.7412, 0.933, 0.5, 0.983, 0.7412, 0.983, 0.7412, 0.8536, 0.2929, 0.8536, 0.2929, 0.933, 0.5, 0.8536, 0.2929, 0.933, 0.5, 0.933, 0.5, 0.75, 0.134, 0.75, 0.134, 0.8536, 0.2929, 0.75, 0.134, 0.8536, 0.2929, 0.8536, 0.2929, 0.6294, 0.03407, 0.6294, 0.03407, 0.75, 0.134, 0.6294, 0.03407, 0.75, 0.134, 0.75, 0.134, 0.5, 0.0, 0.5, 0.0, 0.6294, 0.03407, 0.5, 0.0, 0.6294, 0.03407, 0.6294, 0.03407, 0.3706, 0.03407, 0.3706, 0.03407, 0.5, 0.0, 0.3706, 0.03407, 0.5, 0.0, 0.5, 0.0, 0.25, 0.134, 0.25, 0.134, 0.3706, 0.03407, 0.25, 0.134, 0.3706, 0.03407, 0.3706, 0.03407, 0.1464, 0.2929, 0.1464, 0.2929, 0.25, 0.134, 0.1464, 0.2929, 0.25, 0.134, 0.25, 0.134, 0.06699, 0.5, 0.06699, 0.5, 0.1464, 0.2929, 0.06699, 0.5, 0.1464, 0.2929, 0.1464, 0.2929, 0.01704, 0.7412, 0.01704, 0.7412, 0.06699, 0.5, 0.01704, 0.7412, 0.06699, 0.5, 0.06699, 0.5, 0.0, 1.0, 0.0, 1.0, 0.01704, 0.7412, 0.0, 1.0, 0.01704, 0.7412, 0.01704, 0.7412, 0.9322, 0.9, 0.0, 0.9, 0.0, 1.0, 0.9322, 0.9, 1.0, 0.0, 0.9322, 0.0, 1.0, 1.0, 1.0, 0.0, 0.9322, 0.9, 1.0, 1.0, 0.9322, 0.9, 0.0, 1.0, 0.2976, 1.0, 0.2206, 0.983, 0.1488, 0.933, 0.2976, 1.0, 0.1488, 0.933, 0.08717, 0.8536, 0.2976, 1.0, 0.08717, 0.8536, 0.03987, 0.75, 0.2976, 1.0, 0.03987, 0.75, 0.01014, 0.6294, 0.2976, 1.0, 0.01014, 0.6294, 0.0, 0.5, 0.2976, 1.0, 0.0, 0.5, 0.01014, 0.3706, 0.2976, 1.0, 0.01014, 0.3706, 0.03987, 0.25, 0.2976, 1.0, 0.03987, 0.25, 0.08717, 0.1464, 0.2976, 1.0, 0.08717, 0.1464, 0.1488, 0.06699, 0.2976, 1.0, 0.1488, 0.06699, 0.2206, 0.01704, 0.2976, 1.0, 0.2206, 0.01704, 0.2976, 0.0, 1.0, 1.0, 0.2976, 0.0, 1.0, 0.0, 1.0, 1.0, 0.2976, 1.0, 0.2976, 0.0, 1.0, 1.0, 0.0, 1.0, 0.0, 0.0, 1.0, 1.0, 0.0, 0.0, 1.0, 0.0, 0.0, 1.0, 0.0, 0.0, 1.0, 0.0, 0.0, 1.0, 1.0, 0.0, 1.0, 1.0, 0.9322, 0.9, 0.9322, 0.0, 1.0, 0.0, 1.0, 1.0, 0.9322, 0.9, 1.0, 0.0, 0.0, 1.0, 0.0, 0.9, 0.9322, 0.9, 0.0, 1.0, 0.9322, 0.9, 1.0, 1.0, 0.983, 0.7412, 1.0, 1.0, 1.0, 1.0, 0.983, 0.7412, 0.983, 0.7412, 1.0, 1.0, 0.933, 0.5, 0.933, 0.5, 0.983, 0.7412, 0.933, 0.5, 0.983, 0.7412, 0.983, 0.7412, 0.8536, 0.2929, 0.8536, 0.2929, 0.933, 0.5, 0.8536, 0.2929, 0.933, 0.5, 0.933, 0.5, 0.75, 0.134, 0.75, 0.134, 0.8536, 0.2929, 0.75, 0.134, 0.8536, 0.2929, 0.8536, 0.2929, 0.6294, 0.03407, 0.6294, 0.03407, 0.75, 0.134, 0.6294, 0.03407, 0.75, 0.134, 0.75, 0.134, 0.5, 0.0, 0.5, 0.0, 0.6294, 0.03407, 0.5, 0.0, 0.6294, 0.03407, 0.6294, 0.03407, 0.3706, 0.03407, 0.3706, 0.03407, 0.5, 0.0, 0.3706, 0.03407, 0.5, 0.0, 0.5, 0.0, 0.25, 0.134, 0.25, 0.134, 0.3706, 0.03407, 0.25, 0.134, 0.3706, 0.03407, 0.3706, 0.03407, 0.1464, 0.2929, 0.1464, 0.2929, 0.25, 0.134, 0.1464, 0.2929, 0.25, 0.134, 0.25, 0.134, 0.06699, 0.5, 0.06699, 0.5, 0.1464, 0.2929, 0.06699, 0.5, 0.1464, 0.2929, 0.1464, 0.2929, 0.01704, 0.7412, 0.01704, 0.7412, 0.06699, 0.5, 0.01704, 0.7412, 0.06699, 0.5, 0.06699, 0.5, 0.0, 1.0, 0.0, 1.0, 0.01704, 0.7412, 0.0, 1.0, 0.01704, 0.7412, 0.01704, 0.7412, 0.9322, 0.9, 0.0, 0.9, 0.0, 1.0, 0.9322, 0.9, 1.0, 0.0, 0.9322, 0.0, 1.0, 1.0, 1.0, 0.0, 0.9322, 0.9, 1.0, 1.0, 0.9322, 0.9, 0.0, 1.0, 0.2976, 1.0, 0.2206, 0.983, 0.1488, 0.933, 0.2976, 1.0, 0.1488, 0.933, 0.08717, 0.8536, 0.2976, 1.0, 0.08717, 0.8536, 0.03987, 0.75, 0.2976, 1.0, 0.03987, 0.75, 0.01014, 0.6294, 0.2976, 1.0, 0.01014, 0.6294, 0.0, 0.5, 0.2976, 1.0, 0.0, 0.5, 0.01014, 0.3706, 0.2976, 1.0, 0.01014, 0.3706, 0.03987, 0.25, 0.2976, 1.0, 0.03987, 0.25, 0.08717, 0.1464, 0.2976, 1.0, 0.08717, 0.1464, 0.1488, 0.06699, 0.2976, 1.0, 0.1488, 0.06699, 0.2206, 0.01704, 0.2976, 1.0, 0.2206, 0.01704, 0.2976, 0.0, 1.0, 1.0, 0.2976, 0.0, 1.0, 0.0, 1.0, 1.0, 0.2976, 1.0, 0.2976, 0.0, 1.0, 1.0, 0.0, 1.0, 0.0, 0.0, 1.0, 1.0, 0.0, 0.0, 1.0, 0.0, 0.0, 1.0, 0.0, 0.0, 1.0, 0.0, 0.0, 1.0, 1.0, 0.0, 1.0, 1.0, 0.9322, 0.9, 0.9322, 0.0, 1.0, 0.0, 1.0, 1.0, 0.9322, 0.9, 1.0, 0.0, 0.0, 1.0, 0.0, 0.9, 0.9322, 0.9, 0.0, 1.0, 0.9322, 0.9, 1.0, 1.0, 0.983, 0.7412, 1.0, 1.0, 1.0, 1.0, 0.983, 0.7412, 0.983, 0.7412, 1.0, 1.0, 0.933, 0.5, 0.933, 0.5, 0.983, 0.7412, 0.933, 0.5, 0.983, 0.7412, 0.983, 0.7412, 0.8536, 0.2929, 0.8536, 0.2929, 0.933, 0.5, 0.8536, 0.2929, 0.933, 0.5, 0.933, 0.5, 0.75, 0.134, 0.75, 0.134, 0.8536, 0.2929, 0.75, 0.134, 0.8536, 0.2929, 0.8536, 0.2929, 0.6294, 0.03407, 0.6294, 0.03407, 0.75, 0.134, 0.6294, 0.03407, 0.75, 0.134, 0.75, 0.134, 0.5, 0.0, 0.5, 0.0, 0.6294, 0.03407, 0.5, 0.0, 0.6294, 0.03407, 0.6294, 0.03407, 0.3706, 0.03407, 0.3706, 0.03407, 0.5, 0.0, 0.3706, 0.03407, 0.5, 0.0, 0.5, 0.0, 0.25, 0.134, 0.25, 0.134, 0.3706, 0.03407, 0.25, 0.134, 0.3706, 0.03407, 0.3706, 0.03407, 0.1464, 0.2929, 0.1464, 0.2929, 0.25, 0.134, 0.1464, 0.2929, 0.25, 0.134, 0.25, 0.134, 0.06699, 0.5, 0.06699, 0.5, 0.1464, 0.2929, 0.06699, 0.5, 0.1464, 0.2929, 0.1464, 0.2929, 0.01704, 0.7412, 0.01704, 0.7412, 0.06699, 0.5, 0.01704, 0.7412, 0.06699, 0.5, 0.06699, 0.5, 0.0, 1.0, 0.0, 1.0, 0.01704, 0.7412, 0.0, 1.0, 0.01704, 0.7412, 0.01704, 0.7412, 0.9322, 0.9, 0.0, 0.9, 0.0, 1.0, 0.9322, 0.9, 1.0, 0.0, 0.9322, 0.0, 1.0, 1.0, 1.0, 0.0, 0.9322, 0.9, 1.0, 1.0, 0.9322, 0.9, 0.0, 1.0, 0.2976, 1.0, 0.2206, 0.983, 0.1488, 0.933, 0.2976, 1.0, 0.1488, 0.933, 0.08717, 0.8536, 0.2976, 1.0, 0.08717, 0.8536, 0.03987, 0.75, 0.2976, 1.0, 0.03987, 0.75, 0.01014, 0.6294, 0.2976, 1.0, 0.01014, 0.6294, 0.0, 0.5, 0.2976, 1.0, 0.0, 0.5, 0.01014, 0.3706, 0.2976, 1.0, 0.01014, 0.3706, 0.03987, 0.25, 0.2976, 1.0, 0.03987, 0.25, 0.08717, 0.1464, 0.2976, 1.0, 0.08717, 0.1464, 0.1488, 0.06699, 0.2976, 1.0, 0.1488, 0.06699, 0.2206, 0.01704, 0.2976, 1.0, 0.2206, 0.01704, 0.2976, 0.0, 1.0, 1.0, 0.2976, 0.0, 1.0, 0.0, 1.0, 1.0, 0.2976, 1.0, 0.2976, 0.0])
me_shape_9_indexedfaceset.materials.append(mat_metal_pins)
me_shape_9_indexedfaceset.materials.append(mat_white_markings)
me_shape_9_indexedfaceset.materials.append(mat_plastic_chip_detailed)
me_shape_9_indexedfaceset.update()

# ---- objects
ob_dfn_8_1ep_3x2mm_p0_5mm_ep1_36x1_46mm = bpy.data.objects.new('DFN-8-1EP_3x2mm_P0.5mm_EP1.36x1.46mm', me_shape_9_indexedfaceset)

# ---- transforms, parenting, visibility, modifiers, constraints
ob_dfn_8_1ep_3x2mm_p0_5mm_ep1_36x1_46mm.location = (0.0, 0.0, 0.0)
_m = ob_dfn_8_1ep_3x2mm_p0_5mm_ep1_36x1_46mm.modifiers.new('Bevel', 'BEVEL')
_m.segments = 3
_m = ob_dfn_8_1ep_3x2mm_p0_5mm_ep1_36x1_46mm.modifiers.new('Auto Smooth', 'NODES')
_m.node_group = ng_auto_smooth
_gi = [s.identifier for s in ng_auto_smooth.interface.items_tree if s.item_type == 'SOCKET' and s.in_out == 'INPUT']
_m[_gi[1]] = 0.5236  # Angle

# ---- collection membership
col_collection.objects.link(ob_dfn_8_1ep_3x2mm_p0_5mm_ep1_36x1_46mm)

# ---- scene / render settings (as saved in the file)
scene.frame_start = 1; scene.frame_end = 250; scene.frame_set(1)
scene.render.engine = 'BLENDER_EEVEE_NEXT'
scene.cycles.sampling_pattern = 'TABULATED_SOBOL'
scene.cycles.use_light_tree = False
scene.view_settings.view_transform = 'Filmic'
bpy.context.view_layer.update()

# ---- added for rendering (the .blend has no active camera and no usable light): camera, sun
cam_auto = bpy.data.cameras.new('AutoCamera')
cam_auto.lens = 50.0
cam_auto.sensor_width = 36.0
cam_auto.clip_end = 1000.0
ob_auto_camera = bpy.data.objects.new('AutoCamera', cam_auto)
scene.collection.objects.link(ob_auto_camera)
ob_auto_camera.location = (3.41522, -4.14319, 3.17528)
ob_auto_camera.rotation_euler = (1.09748, -7.21219e-08, 0.694738)
scene.camera = ob_auto_camera
light_auto_sun = bpy.data.lights.new('AutoSun', 'SUN')
light_auto_sun.energy = 3.0
light_auto_sun.angle = 0.0523599
ob_auto_sun = bpy.data.objects.new('AutoSun', light_auto_sun)
scene.collection.objects.link(ob_auto_sun)
ob_auto_sun.rotation_euler = (0.872665, 0.174533, 0.523599)
bpy.context.view_layer.update()
